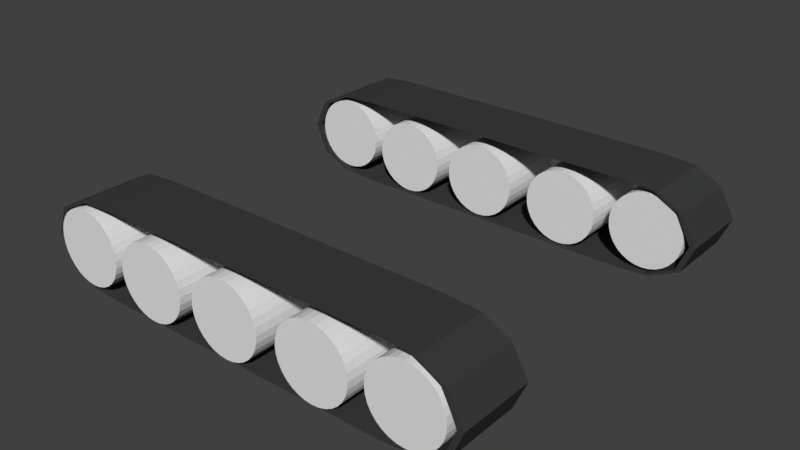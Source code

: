# Source: Tracks2.blend  (saved by Blender 2.79.0; exported with 4.5.12 LTS)
import bpy
from mathutils import Matrix  # noqa: F401  (used for matrix-valued properties, if any)

bpy.ops.wm.read_factory_settings(use_empty=True)
scene = bpy.context.scene
scene.name = 'Scene'

# ---- collections
col_collection_1 = bpy.data.collections.new('Collection 1'); scene.collection.children.link(col_collection_1)

# ---- materials (node trees are filled in below, after node groups)
mat_material_001 = bpy.data.materials.new('Material.001')
mat_material_001.alpha_threshold = 0.0
mat_material_001.use_transparent_shadow = False
mat_material_001.diffuse_color = (0.04696, 0.04696, 0.04696, 1.0)
mat_material_001.roughness = 0.5

# ---- material node trees

# ---- world
world_world = bpy.data.worlds.new('World'); scene.world = world_world
world_world.color = (0.05088, 0.05088, 0.05088)
world_world.use_sun_shadow = False
world_world.sun_shadow_jitter_overblur = 0.0
world_world.cycles.sampling_method = 'MANUAL'

# ---- meshes
me_cylinder_014 = bpy.data.meshes.new('Cylinder.014')
me_cylinder_014.from_pydata([(0.0, 1.0, -1.0), (0.0, 1.0, 1.0), (0.1951, 0.9808, -1.0), (0.1951, 0.9808, 1.0), (0.3827, 0.9239, -1.0), (0.3827, 0.9239, 1.0), (0.5556, 0.8315, -1.0), (0.5556, 0.8315, 1.0), (0.7071, 0.7071, -1.0), (0.7071, 0.7071, 1.0), (0.8315, 0.5556, -1.0), (0.8315, 0.5556, 1.0), (0.9239, 0.3827, -1.0), (0.9239, 0.3827, 1.0), (0.9808, 0.1951, -1.0), (0.9808, 0.1951, 1.0), (1.0, 7.55e-08, -1.0), (1.0, 7.55e-08, 1.0), (0.9808, -0.1951, -1.0), (0.9808, -0.1951, 1.0), (0.9239, -0.3827, -1.0), (0.9239, -0.3827, 1.0), (0.8315, -0.5556, -1.0), (0.8315, -0.5556, 1.0), (0.7071, -0.7071, -1.0), (0.7071, -0.7071, 1.0), (0.5556, -0.8315, -1.0), (0.5556, -0.8315, 1.0), (0.3827, -0.9239, -1.0), (0.3827, -0.9239, 1.0), (0.1951, -0.9808, -1.0), (0.1951, -0.9808, 1.0), (-3.258e-07, -1.0, -1.0), (-3.258e-07, -1.0, 1.0), (-0.1951, -0.9808, -1.0), (-0.1951, -0.9808, 1.0), (-0.3827, -0.9239, -1.0), (-0.3827, -0.9239, 1.0), (-0.5556, -0.8315, -1.0), (-0.5556, -0.8315, 1.0), (-0.7071, -0.7071, -1.0), (-0.7071, -0.7071, 1.0), (-0.8315, -0.5556, -1.0), (-0.8315, -0.5556, 1.0), (-0.9239, -0.3827, -1.0), (-0.9239, -0.3827, 1.0), (-0.9808, -0.1951, -1.0), (-0.9808, -0.1951, 1.0), (-1.0, 9.656e-07, -1.0), (-1.0, 9.656e-07, 1.0), (-0.9808, 0.1951, -1.0), (-0.9808, 0.1951, 1.0), (-0.9239, 0.3827, -1.0), (-0.9239, 0.3827, 1.0), (-0.8315, 0.5556, -1.0), (-0.8315, 0.5556, 1.0), (-0.7071, 0.7071, -1.0), (-0.7071, 0.7071, 1.0), (-0.5556, 0.8315, -1.0), (-0.5556, 0.8315, 1.0), (-0.3827, 0.9239, -1.0), (-0.3827, 0.9239, 1.0), (-0.1951, 0.9808, -1.0), (-0.1951, 0.9808, 1.0)], [], [(0, 1, 3, 2), (2, 3, 5, 4), (4, 5, 7, 6), (6, 7, 9, 8), (8, 9, 11, 10), (10, 11, 13, 12), (12, 13, 15, 14), (14, 15, 17, 16), (16, 17, 19, 18), (18, 19, 21, 20), (20, 21, 23, 22), (22, 23, 25, 24), (24, 25, 27, 26), (26, 27, 29, 28), (28, 29, 31, 30), (30, 31, 33, 32), (32, 33, 35, 34), (34, 35, 37, 36), (36, 37, 39, 38), (38, 39, 41, 40), (40, 41, 43, 42), (42, 43, 45, 44), (44, 45, 47, 46), (46, 47, 49, 48), (48, 49, 51, 50), (50, 51, 53, 52), (52, 53, 55, 54), (54, 55, 57, 56), (56, 57, 59, 58), (58, 59, 61, 60), (3, 1, 63, 61, 59, 57, 55, 53, 51, 49, 47, 45, 43, 41, 39, 37, 35, 33, 31, 29, 27, 25, 23, 21, 19, 17, 15, 13, 11, 9, 7, 5), (60, 61, 63, 62), (62, 63, 1, 0), (0, 2, 4, 6, 8, 10, 12, 14, 16, 18, 20, 22, 24, 26, 28, 30, 32, 34, 36, 38, 40, 42, 44, 46, 48, 50, 52, 54, 56, 58, 60, 62)])
me_cylinder_014.use_remesh_preserve_volume = False
me_cylinder_014.use_remesh_preserve_attributes = False
me_cylinder_014.use_mirror_vertex_groups = False
me_cylinder_014.update()
me_cylinder_013 = bpy.data.meshes.new('Cylinder.013')
me_cylinder_013.from_pydata([(0.0, 1.0, -1.0), (0.0, 1.0, 1.0), (0.1951, 0.9808, -1.0), (0.1951, 0.9808, 1.0), (0.3827, 0.9239, -1.0), (0.3827, 0.9239, 1.0), (0.5556, 0.8315, -1.0), (0.5556, 0.8315, 1.0), (0.7071, 0.7071, -1.0), (0.7071, 0.7071, 1.0), (0.8315, 0.5556, -1.0), (0.8315, 0.5556, 1.0), (0.9239, 0.3827, -1.0), (0.9239, 0.3827, 1.0), (0.9808, 0.1951, -1.0), (0.9808, 0.1951, 1.0), (1.0, 7.55e-08, -1.0), (1.0, 7.55e-08, 1.0), (0.9808, -0.1951, -1.0), (0.9808, -0.1951, 1.0), (0.9239, -0.3827, -1.0), (0.9239, -0.3827, 1.0), (0.8315, -0.5556, -1.0), (0.8315, -0.5556, 1.0), (0.7071, -0.7071, -1.0), (0.7071, -0.7071, 1.0), (0.5556, -0.8315, -1.0), (0.5556, -0.8315, 1.0), (0.3827, -0.9239, -1.0), (0.3827, -0.9239, 1.0), (0.1951, -0.9808, -1.0), (0.1951, -0.9808, 1.0), (-3.258e-07, -1.0, -1.0), (-3.258e-07, -1.0, 1.0), (-0.1951, -0.9808, -1.0), (-0.1951, -0.9808, 1.0), (-0.3827, -0.9239, -1.0), (-0.3827, -0.9239, 1.0), (-0.5556, -0.8315, -1.0), (-0.5556, -0.8315, 1.0), (-0.7071, -0.7071, -1.0), (-0.7071, -0.7071, 1.0), (-0.8315, -0.5556, -1.0), (-0.8315, -0.5556, 1.0), (-0.9239, -0.3827, -1.0), (-0.9239, -0.3827, 1.0), (-0.9808, -0.1951, -1.0), (-0.9808, -0.1951, 1.0), (-1.0, 9.656e-07, -1.0), (-1.0, 9.656e-07, 1.0), (-0.9808, 0.1951, -1.0), (-0.9808, 0.1951, 1.0), (-0.9239, 0.3827, -1.0), (-0.9239, 0.3827, 1.0), (-0.8315, 0.5556, -1.0), (-0.8315, 0.5556, 1.0), (-0.7071, 0.7071, -1.0), (-0.7071, 0.7071, 1.0), (-0.5556, 0.8315, -1.0), (-0.5556, 0.8315, 1.0), (-0.3827, 0.9239, -1.0), (-0.3827, 0.9239, 1.0), (-0.1951, 0.9808, -1.0), (-0.1951, 0.9808, 1.0)], [], [(0, 1, 3, 2), (2, 3, 5, 4), (4, 5, 7, 6), (6, 7, 9, 8), (8, 9, 11, 10), (10, 11, 13, 12), (12, 13, 15, 14), (14, 15, 17, 16), (16, 17, 19, 18), (18, 19, 21, 20), (20, 21, 23, 22), (22, 23, 25, 24), (24, 25, 27, 26), (26, 27, 29, 28), (28, 29, 31, 30), (30, 31, 33, 32), (32, 33, 35, 34), (34, 35, 37, 36), (36, 37, 39, 38), (38, 39, 41, 40), (40, 41, 43, 42), (42, 43, 45, 44), (44, 45, 47, 46), (46, 47, 49, 48), (48, 49, 51, 50), (50, 51, 53, 52), (52, 53, 55, 54), (54, 55, 57, 56), (56, 57, 59, 58), (58, 59, 61, 60), (3, 1, 63, 61, 59, 57, 55, 53, 51, 49, 47, 45, 43, 41, 39, 37, 35, 33, 31, 29, 27, 25, 23, 21, 19, 17, 15, 13, 11, 9, 7, 5), (60, 61, 63, 62), (62, 63, 1, 0), (0, 2, 4, 6, 8, 10, 12, 14, 16, 18, 20, 22, 24, 26, 28, 30, 32, 34, 36, 38, 40, 42, 44, 46, 48, 50, 52, 54, 56, 58, 60, 62)])
me_cylinder_013.use_remesh_preserve_volume = False
me_cylinder_013.use_remesh_preserve_attributes = False
me_cylinder_013.use_mirror_vertex_groups = False
me_cylinder_013.update()
me_cylinder_012 = bpy.data.meshes.new('Cylinder.012')
me_cylinder_012.from_pydata([(0.0, 1.0, -1.0), (0.0, 1.0, 1.0), (0.1951, 0.9808, -1.0), (0.1951, 0.9808, 1.0), (0.3827, 0.9239, -1.0), (0.3827, 0.9239, 1.0), (0.5556, 0.8315, -1.0), (0.5556, 0.8315, 1.0), (0.7071, 0.7071, -1.0), (0.7071, 0.7071, 1.0), (0.8315, 0.5556, -1.0), (0.8315, 0.5556, 1.0), (0.9239, 0.3827, -1.0), (0.9239, 0.3827, 1.0), (0.9808, 0.1951, -1.0), (0.9808, 0.1951, 1.0), (1.0, 7.55e-08, -1.0), (1.0, 7.55e-08, 1.0), (0.9808, -0.1951, -1.0), (0.9808, -0.1951, 1.0), (0.9239, -0.3827, -1.0), (0.9239, -0.3827, 1.0), (0.8315, -0.5556, -1.0), (0.8315, -0.5556, 1.0), (0.7071, -0.7071, -1.0), (0.7071, -0.7071, 1.0), (0.5556, -0.8315, -1.0), (0.5556, -0.8315, 1.0), (0.3827, -0.9239, -1.0), (0.3827, -0.9239, 1.0), (0.1951, -0.9808, -1.0), (0.1951, -0.9808, 1.0), (-3.258e-07, -1.0, -1.0), (-3.258e-07, -1.0, 1.0), (-0.1951, -0.9808, -1.0), (-0.1951, -0.9808, 1.0), (-0.3827, -0.9239, -1.0), (-0.3827, -0.9239, 1.0), (-0.5556, -0.8315, -1.0), (-0.5556, -0.8315, 1.0), (-0.7071, -0.7071, -1.0), (-0.7071, -0.7071, 1.0), (-0.8315, -0.5556, -1.0), (-0.8315, -0.5556, 1.0), (-0.9239, -0.3827, -1.0), (-0.9239, -0.3827, 1.0), (-0.9808, -0.1951, -1.0), (-0.9808, -0.1951, 1.0), (-1.0, 9.656e-07, -1.0), (-1.0, 9.656e-07, 1.0), (-0.9808, 0.1951, -1.0), (-0.9808, 0.1951, 1.0), (-0.9239, 0.3827, -1.0), (-0.9239, 0.3827, 1.0), (-0.8315, 0.5556, -1.0), (-0.8315, 0.5556, 1.0), (-0.7071, 0.7071, -1.0), (-0.7071, 0.7071, 1.0), (-0.5556, 0.8315, -1.0), (-0.5556, 0.8315, 1.0), (-0.3827, 0.9239, -1.0), (-0.3827, 0.9239, 1.0), (-0.1951, 0.9808, -1.0), (-0.1951, 0.9808, 1.0)], [], [(0, 1, 3, 2), (2, 3, 5, 4), (4, 5, 7, 6), (6, 7, 9, 8), (8, 9, 11, 10), (10, 11, 13, 12), (12, 13, 15, 14), (14, 15, 17, 16), (16, 17, 19, 18), (18, 19, 21, 20), (20, 21, 23, 22), (22, 23, 25, 24), (24, 25, 27, 26), (26, 27, 29, 28), (28, 29, 31, 30), (30, 31, 33, 32), (32, 33, 35, 34), (34, 35, 37, 36), (36, 37, 39, 38), (38, 39, 41, 40), (40, 41, 43, 42), (42, 43, 45, 44), (44, 45, 47, 46), (46, 47, 49, 48), (48, 49, 51, 50), (50, 51, 53, 52), (52, 53, 55, 54), (54, 55, 57, 56), (56, 57, 59, 58), (58, 59, 61, 60), (3, 1, 63, 61, 59, 57, 55, 53, 51, 49, 47, 45, 43, 41, 39, 37, 35, 33, 31, 29, 27, 25, 23, 21, 19, 17, 15, 13, 11, 9, 7, 5), (60, 61, 63, 62), (62, 63, 1, 0), (0, 2, 4, 6, 8, 10, 12, 14, 16, 18, 20, 22, 24, 26, 28, 30, 32, 34, 36, 38, 40, 42, 44, 46, 48, 50, 52, 54, 56, 58, 60, 62)])
me_cylinder_012.use_remesh_preserve_volume = False
me_cylinder_012.use_remesh_preserve_attributes = False
me_cylinder_012.use_mirror_vertex_groups = False
me_cylinder_012.update()
me_cylinder_011 = bpy.data.meshes.new('Cylinder.011')
me_cylinder_011.from_pydata([(0.0, 1.0, -1.0), (0.0, 1.0, 1.0), (0.1951, 0.9808, -1.0), (0.1951, 0.9808, 1.0), (0.3827, 0.9239, -1.0), (0.3827, 0.9239, 1.0), (0.5556, 0.8315, -1.0), (0.5556, 0.8315, 1.0), (0.7071, 0.7071, -1.0), (0.7071, 0.7071, 1.0), (0.8315, 0.5556, -1.0), (0.8315, 0.5556, 1.0), (0.9239, 0.3827, -1.0), (0.9239, 0.3827, 1.0), (0.9808, 0.1951, -1.0), (0.9808, 0.1951, 1.0), (1.0, 7.55e-08, -1.0), (1.0, 7.55e-08, 1.0), (0.9808, -0.1951, -1.0), (0.9808, -0.1951, 1.0), (0.9239, -0.3827, -1.0), (0.9239, -0.3827, 1.0), (0.8315, -0.5556, -1.0), (0.8315, -0.5556, 1.0), (0.7071, -0.7071, -1.0), (0.7071, -0.7071, 1.0), (0.5556, -0.8315, -1.0), (0.5556, -0.8315, 1.0), (0.3827, -0.9239, -1.0), (0.3827, -0.9239, 1.0), (0.1951, -0.9808, -1.0), (0.1951, -0.9808, 1.0), (-3.258e-07, -1.0, -1.0), (-3.258e-07, -1.0, 1.0), (-0.1951, -0.9808, -1.0), (-0.1951, -0.9808, 1.0), (-0.3827, -0.9239, -1.0), (-0.3827, -0.9239, 1.0), (-0.5556, -0.8315, -1.0), (-0.5556, -0.8315, 1.0), (-0.7071, -0.7071, -1.0), (-0.7071, -0.7071, 1.0), (-0.8315, -0.5556, -1.0), (-0.8315, -0.5556, 1.0), (-0.9239, -0.3827, -1.0), (-0.9239, -0.3827, 1.0), (-0.9808, -0.1951, -1.0), (-0.9808, -0.1951, 1.0), (-1.0, 9.656e-07, -1.0), (-1.0, 9.656e-07, 1.0), (-0.9808, 0.1951, -1.0), (-0.9808, 0.1951, 1.0), (-0.9239, 0.3827, -1.0), (-0.9239, 0.3827, 1.0), (-0.8315, 0.5556, -1.0), (-0.8315, 0.5556, 1.0), (-0.7071, 0.7071, -1.0), (-0.7071, 0.7071, 1.0), (-0.5556, 0.8315, -1.0), (-0.5556, 0.8315, 1.0), (-0.3827, 0.9239, -1.0), (-0.3827, 0.9239, 1.0), (-0.1951, 0.9808, -1.0), (-0.1951, 0.9808, 1.0)], [], [(0, 1, 3, 2), (2, 3, 5, 4), (4, 5, 7, 6), (6, 7, 9, 8), (8, 9, 11, 10), (10, 11, 13, 12), (12, 13, 15, 14), (14, 15, 17, 16), (16, 17, 19, 18), (18, 19, 21, 20), (20, 21, 23, 22), (22, 23, 25, 24), (24, 25, 27, 26), (26, 27, 29, 28), (28, 29, 31, 30), (30, 31, 33, 32), (32, 33, 35, 34), (34, 35, 37, 36), (36, 37, 39, 38), (38, 39, 41, 40), (40, 41, 43, 42), (42, 43, 45, 44), (44, 45, 47, 46), (46, 47, 49, 48), (48, 49, 51, 50), (50, 51, 53, 52), (52, 53, 55, 54), (54, 55, 57, 56), (56, 57, 59, 58), (58, 59, 61, 60), (3, 1, 63, 61, 59, 57, 55, 53, 51, 49, 47, 45, 43, 41, 39, 37, 35, 33, 31, 29, 27, 25, 23, 21, 19, 17, 15, 13, 11, 9, 7, 5), (60, 61, 63, 62), (62, 63, 1, 0), (0, 2, 4, 6, 8, 10, 12, 14, 16, 18, 20, 22, 24, 26, 28, 30, 32, 34, 36, 38, 40, 42, 44, 46, 48, 50, 52, 54, 56, 58, 60, 62)])
me_cylinder_011.use_remesh_preserve_volume = False
me_cylinder_011.use_remesh_preserve_attributes = False
me_cylinder_011.use_mirror_vertex_groups = False
me_cylinder_011.update()
me_cylinder_010 = bpy.data.meshes.new('Cylinder.010')
me_cylinder_010.from_pydata([(0.0, 1.0, -1.0), (0.0, 1.0, 1.0), (0.1951, 0.9808, -1.0), (0.1951, 0.9808, 1.0), (0.3827, 0.9239, -1.0), (0.3827, 0.9239, 1.0), (0.5556, 0.8315, -1.0), (0.5556, 0.8315, 1.0), (0.7071, 0.7071, -1.0), (0.7071, 0.7071, 1.0), (0.8315, 0.5556, -1.0), (0.8315, 0.5556, 1.0), (0.9239, 0.3827, -1.0), (0.9239, 0.3827, 1.0), (0.9808, 0.1951, -1.0), (0.9808, 0.1951, 1.0), (1.0, 7.55e-08, -1.0), (1.0, 7.55e-08, 1.0), (0.9808, -0.1951, -1.0), (0.9808, -0.1951, 1.0), (0.9239, -0.3827, -1.0), (0.9239, -0.3827, 1.0), (0.8315, -0.5556, -1.0), (0.8315, -0.5556, 1.0), (0.7071, -0.7071, -1.0), (0.7071, -0.7071, 1.0), (0.5556, -0.8315, -1.0), (0.5556, -0.8315, 1.0), (0.3827, -0.9239, -1.0), (0.3827, -0.9239, 1.0), (0.1951, -0.9808, -1.0), (0.1951, -0.9808, 1.0), (-3.258e-07, -1.0, -1.0), (-3.258e-07, -1.0, 1.0), (-0.1951, -0.9808, -1.0), (-0.1951, -0.9808, 1.0), (-0.3827, -0.9239, -1.0), (-0.3827, -0.9239, 1.0), (-0.5556, -0.8315, -1.0), (-0.5556, -0.8315, 1.0), (-0.7071, -0.7071, -1.0), (-0.7071, -0.7071, 1.0), (-0.8315, -0.5556, -1.0), (-0.8315, -0.5556, 1.0), (-0.9239, -0.3827, -1.0), (-0.9239, -0.3827, 1.0), (-0.9808, -0.1951, -1.0), (-0.9808, -0.1951, 1.0), (-1.0, 9.656e-07, -1.0), (-1.0, 9.656e-07, 1.0), (-0.9808, 0.1951, -1.0), (-0.9808, 0.1951, 1.0), (-0.9239, 0.3827, -1.0), (-0.9239, 0.3827, 1.0), (-0.8315, 0.5556, -1.0), (-0.8315, 0.5556, 1.0), (-0.7071, 0.7071, -1.0), (-0.7071, 0.7071, 1.0), (-0.5556, 0.8315, -1.0), (-0.5556, 0.8315, 1.0), (-0.3827, 0.9239, -1.0), (-0.3827, 0.9239, 1.0), (-0.1951, 0.9808, -1.0), (-0.1951, 0.9808, 1.0)], [], [(0, 1, 3, 2), (2, 3, 5, 4), (4, 5, 7, 6), (6, 7, 9, 8), (8, 9, 11, 10), (10, 11, 13, 12), (12, 13, 15, 14), (14, 15, 17, 16), (16, 17, 19, 18), (18, 19, 21, 20), (20, 21, 23, 22), (22, 23, 25, 24), (24, 25, 27, 26), (26, 27, 29, 28), (28, 29, 31, 30), (30, 31, 33, 32), (32, 33, 35, 34), (34, 35, 37, 36), (36, 37, 39, 38), (38, 39, 41, 40), (40, 41, 43, 42), (42, 43, 45, 44), (44, 45, 47, 46), (46, 47, 49, 48), (48, 49, 51, 50), (50, 51, 53, 52), (52, 53, 55, 54), (54, 55, 57, 56), (56, 57, 59, 58), (58, 59, 61, 60), (3, 1, 63, 61, 59, 57, 55, 53, 51, 49, 47, 45, 43, 41, 39, 37, 35, 33, 31, 29, 27, 25, 23, 21, 19, 17, 15, 13, 11, 9, 7, 5), (60, 61, 63, 62), (62, 63, 1, 0), (0, 2, 4, 6, 8, 10, 12, 14, 16, 18, 20, 22, 24, 26, 28, 30, 32, 34, 36, 38, 40, 42, 44, 46, 48, 50, 52, 54, 56, 58, 60, 62)])
me_cylinder_010.use_remesh_preserve_volume = False
me_cylinder_010.use_remesh_preserve_attributes = False
me_cylinder_010.use_mirror_vertex_groups = False
me_cylinder_010.update()
me_plane_003 = bpy.data.meshes.new('Plane.003')
me_plane_003.from_pydata([(0.3766, -1.003, -1.176), (0.1238, 0.997, -1.176), (0.9164, -1.021, -0.009321), (0.9164, 1.021, -0.006749), (-0.9164, -1.009, -0.006749), (0.6238, 0.997, -1.176), (0.8674, 0.997, -0.749), (0.3738, 0.997, -1.176), (0.1238, -1.003, -1.176), (0.8674, -1.003, -0.749), (0.2488, -1.003, -1.176), (0.2488, 0.997, -1.176), (0.7488, 0.997, -1.117), (0.7488, -1.003, -1.117), (0.4988, 0.997, -1.176), (0.4988, -1.003, -1.176), (-0.004979, 0.9965, -1.171), (-0.003246, -1.004, -1.176), (0.6238, -1.003, -1.176), (-0.9164, 0.967, -0.009321), (0.1238, -1.004, 1.17), (0.3738, 0.9955, 1.176), (-0.1321, -1.005, -1.176), (0.6238, -1.004, 1.17), (0.853, -1.003, 0.7439), (0.3738, -1.004, 1.17), (0.1238, 0.9955, 1.176), (0.853, 0.9966, 0.749), (0.2488, 0.9955, 1.176), (0.2488, -1.004, 1.17), (0.7488, -1.004, 1.111), (0.7488, 0.9957, 1.117), (0.4988, -1.004, 1.17), (0.4988, 0.9955, 1.176), (-0.004137, -1.004, 1.173), (-0.004137, 0.9963, 1.173), (0.6238, 0.9955, 1.176), (-0.3821, 0.9955, -1.176), (-0.6321, -1.005, -1.176), (-0.868, -1.005, -0.749), (-0.3821, -1.005, -1.176), (-0.1321, 0.9955, -1.176), (-0.868, 0.9955, -0.749), (-0.2571, 0.9955, -1.176), (-0.2571, -1.005, -1.176), (-0.7571, -1.005, -1.117), (-0.7571, 0.9955, -1.117), (-0.5071, -1.005, -1.176), (-0.5071, 0.9955, -1.176), (-0.6321, 0.9955, -1.176), (-0.1321, 0.997, 1.17), (-0.3821, -1.003, 1.176), (-0.6321, 0.997, 1.17), (-0.8649, 0.9959, 0.7439), (-0.3821, 0.997, 1.17), (-0.1321, -1.003, 1.176), (-0.8649, -1.004, 0.749), (-0.2571, -1.003, 1.176), (-0.2571, 0.997, 1.17), (-0.7571, 0.9968, 1.111), (-0.7571, -1.003, 1.117), (-0.5071, 0.997, 1.17), (-0.5071, -1.003, 1.176), (-0.6321, -1.003, 1.176)], [], [(18, 13, 12, 5), (9, 2, 3, 6), (8, 10, 11, 1), (10, 0, 7, 11), (0, 15, 14, 7), (17, 8, 1, 16), (13, 9, 6, 12), (15, 18, 5, 14), (36, 31, 30, 23), (27, 3, 2, 24), (26, 28, 29, 20), (28, 21, 25, 29), (21, 33, 32, 25), (35, 26, 20, 34), (31, 27, 24, 30), (33, 36, 23, 32), (49, 46, 45, 38), (42, 19, 4, 39), (41, 43, 44, 22), (43, 37, 40, 44), (37, 48, 47, 40), (16, 41, 22, 17), (46, 42, 39, 45), (48, 49, 38, 47), (63, 60, 59, 52), (56, 4, 19, 53), (55, 57, 58, 50), (57, 51, 54, 58), (51, 62, 61, 54), (34, 55, 50, 35), (60, 56, 53, 59), (62, 63, 52, 61)])
_ca = me_plane_003.color_attributes.new('Col', 'BYTE_COLOR', 'CORNER')
_ca.data.foreach_set('color', [1.0, 1.0, 1.0, 1.0, 1.0, 1.0, 1.0, 1.0, 1.0, 1.0, 1.0, 1.0, 1.0, 1.0, 1.0, 1.0, 1.0, 1.0, 1.0, 1.0, 1.0, 1.0, 1.0, 1.0, 1.0, 1.0, 1.0, 1.0, 1.0, 1.0, 1.0, 1.0, 1.0, 1.0, 1.0, 1.0, 1.0, 1.0, 1.0, 1.0, 1.0, 1.0, 1.0, 1.0, 1.0, 1.0, 1.0, 1.0, 1.0, 1.0, 1.0, 1.0, 1.0, 1.0, 1.0, 1.0, 1.0, 1.0, 1.0, 1.0, 1.0, 1.0, 1.0, 1.0, 1.0, 1.0, 1.0, 1.0, 1.0, 1.0, 1.0, 1.0, 1.0, 1.0, 1.0, 1.0, 1.0, 1.0, 1.0, 1.0, 1.0, 1.0, 1.0, 1.0, 1.0, 1.0, 1.0, 1.0, 1.0, 1.0, 1.0, 1.0, 1.0, 1.0, 1.0, 1.0, 1.0, 1.0, 1.0, 1.0, 1.0, 1.0, 1.0, 1.0, 1.0, 1.0, 1.0, 1.0, 1.0, 1.0, 1.0, 1.0, 1.0, 1.0, 1.0, 1.0, 1.0, 1.0, 1.0, 1.0, 1.0, 1.0, 1.0, 1.0, 1.0, 1.0, 1.0, 1.0, 1.0, 1.0, 1.0, 1.0, 1.0, 1.0, 1.0, 1.0, 1.0, 1.0, 1.0, 1.0, 1.0, 1.0, 1.0, 1.0, 1.0, 1.0, 1.0, 1.0, 1.0, 1.0, 1.0, 1.0, 1.0, 1.0, 1.0, 1.0, 1.0, 1.0, 1.0, 1.0, 1.0, 1.0, 1.0, 1.0, 1.0, 1.0, 1.0, 1.0, 1.0, 1.0, 1.0, 1.0, 1.0, 1.0, 1.0, 1.0, 1.0, 1.0, 1.0, 1.0, 1.0, 1.0, 1.0, 1.0, 1.0, 1.0, 1.0, 1.0, 1.0, 1.0, 1.0, 1.0, 1.0, 1.0, 1.0, 1.0, 1.0, 1.0, 1.0, 1.0, 1.0, 1.0, 1.0, 1.0, 1.0, 1.0, 1.0, 1.0, 1.0, 1.0, 1.0, 1.0, 1.0, 1.0, 1.0, 1.0, 1.0, 1.0, 1.0, 1.0, 1.0, 1.0, 1.0, 1.0, 1.0, 1.0, 1.0, 1.0, 1.0, 1.0, 1.0, 1.0, 1.0, 1.0, 1.0, 1.0, 1.0, 1.0, 1.0, 1.0, 1.0, 1.0, 1.0, 1.0, 1.0, 1.0, 1.0, 1.0, 1.0, 1.0, 1.0, 1.0, 1.0, 1.0, 1.0, 1.0, 1.0, 1.0, 1.0, 1.0, 1.0, 1.0, 1.0, 1.0, 1.0, 1.0, 1.0, 1.0, 1.0, 1.0, 1.0, 1.0, 1.0, 1.0, 1.0, 1.0, 1.0, 1.0, 1.0, 1.0, 1.0, 1.0, 1.0, 1.0, 1.0, 1.0, 1.0, 1.0, 1.0, 1.0, 1.0, 1.0, 1.0, 1.0, 1.0, 1.0, 1.0, 1.0, 1.0, 1.0, 1.0, 1.0, 1.0, 1.0, 1.0, 1.0, 1.0, 1.0, 1.0, 1.0, 1.0, 1.0, 1.0, 1.0, 1.0, 1.0, 1.0, 1.0, 1.0, 1.0, 1.0, 1.0, 1.0, 1.0, 1.0, 1.0, 1.0, 1.0, 1.0, 1.0, 1.0, 1.0, 1.0, 1.0, 1.0, 1.0, 1.0, 1.0, 1.0, 1.0, 1.0, 1.0, 1.0, 1.0, 1.0, 1.0, 1.0, 1.0, 1.0, 1.0, 1.0, 1.0, 1.0, 1.0, 1.0, 1.0, 1.0, 1.0, 1.0, 1.0, 1.0, 1.0, 1.0, 1.0, 1.0, 1.0, 1.0, 1.0, 1.0, 1.0, 1.0, 1.0, 1.0, 1.0, 1.0, 1.0, 1.0, 1.0, 1.0, 1.0, 1.0, 1.0, 1.0, 1.0, 1.0, 1.0, 1.0, 1.0, 1.0, 1.0, 1.0, 1.0, 1.0, 1.0, 1.0, 1.0, 1.0, 1.0, 1.0, 1.0, 1.0, 1.0, 1.0, 1.0, 1.0, 1.0, 1.0, 1.0, 1.0, 1.0, 1.0, 1.0, 1.0, 1.0, 1.0, 1.0, 1.0, 1.0, 1.0, 1.0, 1.0, 1.0, 1.0, 1.0, 1.0, 1.0, 1.0, 1.0, 1.0, 1.0, 1.0, 1.0, 1.0, 1.0, 1.0, 1.0, 1.0, 1.0, 1.0, 1.0, 1.0, 1.0, 1.0, 1.0, 1.0, 1.0, 1.0, 1.0, 1.0, 1.0, 1.0, 1.0, 1.0, 1.0, 1.0, 1.0, 1.0, 1.0, 1.0, 1.0, 1.0, 1.0, 1.0, 1.0, 1.0, 1.0, 1.0, 1.0, 1.0, 1.0, 1.0, 1.0, 1.0, 1.0, 1.0, 1.0, 1.0, 1.0, 1.0, 1.0, 1.0, 1.0, 1.0, 1.0, 1.0, 1.0, 1.0, 1.0, 1.0, 1.0, 1.0, 1.0, 1.0, 1.0, 1.0, 1.0, 1.0, 1.0, 1.0, 1.0, 1.0, 1.0, 1.0, 1.0, 1.0, 1.0, 1.0, 1.0, 1.0, 1.0, 1.0, 1.0])
me_plane_003.materials.append(mat_material_001)
me_plane_003.use_remesh_preserve_volume = False
me_plane_003.use_remesh_preserve_attributes = False
me_plane_003.use_mirror_vertex_groups = False
me_plane_003.update()
me_plane_001 = bpy.data.meshes.new('Plane.001')
me_plane_001.from_pydata([(0.3766, -1.003, -1.176), (0.1238, 0.997, -1.176), (0.9164, -1.021, -0.009321), (0.9164, 1.021, -0.006749), (-0.9164, -1.009, -0.006749), (0.6238, 0.997, -1.176), (0.8674, 0.997, -0.749), (0.3738, 0.997, -1.176), (0.1238, -1.003, -1.176), (0.8674, -1.003, -0.749), (0.2488, -1.003, -1.176), (0.2488, 0.997, -1.176), (0.7488, 0.997, -1.117), (0.7488, -1.003, -1.117), (0.4988, 0.997, -1.176), (0.4988, -1.003, -1.176), (-0.004979, 0.9965, -1.171), (-0.003246, -1.004, -1.176), (0.6238, -1.003, -1.176), (-0.9164, 0.967, -0.009321), (0.1238, -1.004, 1.17), (0.3738, 0.9955, 1.176), (-0.1321, -1.005, -1.176), (0.6238, -1.004, 1.17), (0.853, -1.003, 0.7439), (0.3738, -1.004, 1.17), (0.1238, 0.9955, 1.176), (0.853, 0.9966, 0.749), (0.2488, 0.9955, 1.176), (0.2488, -1.004, 1.17), (0.7488, -1.004, 1.111), (0.7488, 0.9957, 1.117), (0.4988, -1.004, 1.17), (0.4988, 0.9955, 1.176), (-0.004137, -1.004, 1.173), (-0.004137, 0.9963, 1.173), (0.6238, 0.9955, 1.176), (-0.3821, 0.9955, -1.176), (-0.6321, -1.005, -1.176), (-0.868, -1.005, -0.749), (-0.3821, -1.005, -1.176), (-0.1321, 0.9955, -1.176), (-0.868, 0.9955, -0.749), (-0.2571, 0.9955, -1.176), (-0.2571, -1.005, -1.176), (-0.7571, -1.005, -1.117), (-0.7571, 0.9955, -1.117), (-0.5071, -1.005, -1.176), (-0.5071, 0.9955, -1.176), (-0.6321, 0.9955, -1.176), (-0.1321, 0.997, 1.17), (-0.3821, -1.003, 1.176), (-0.6321, 0.997, 1.17), (-0.8649, 0.9959, 0.7439), (-0.3821, 0.997, 1.17), (-0.1321, -1.003, 1.176), (-0.8649, -1.004, 0.749), (-0.2571, -1.003, 1.176), (-0.2571, 0.997, 1.17), (-0.7571, 0.9968, 1.111), (-0.7571, -1.003, 1.117), (-0.5071, 0.997, 1.17), (-0.5071, -1.003, 1.176), (-0.6321, -1.003, 1.176)], [], [(18, 13, 12, 5), (9, 2, 3, 6), (8, 10, 11, 1), (10, 0, 7, 11), (0, 15, 14, 7), (17, 8, 1, 16), (13, 9, 6, 12), (15, 18, 5, 14), (36, 31, 30, 23), (27, 3, 2, 24), (26, 28, 29, 20), (28, 21, 25, 29), (21, 33, 32, 25), (35, 26, 20, 34), (31, 27, 24, 30), (33, 36, 23, 32), (49, 46, 45, 38), (42, 19, 4, 39), (41, 43, 44, 22), (43, 37, 40, 44), (37, 48, 47, 40), (16, 41, 22, 17), (46, 42, 39, 45), (48, 49, 38, 47), (63, 60, 59, 52), (56, 4, 19, 53), (55, 57, 58, 50), (57, 51, 54, 58), (51, 62, 61, 54), (34, 55, 50, 35), (60, 56, 53, 59), (62, 63, 52, 61)])
_ca = me_plane_001.color_attributes.new('Col', 'BYTE_COLOR', 'CORNER')
_ca.data.foreach_set('color', [1.0, 1.0, 1.0, 1.0, 1.0, 1.0, 1.0, 1.0, 1.0, 1.0, 1.0, 1.0, 1.0, 1.0, 1.0, 1.0, 1.0, 1.0, 1.0, 1.0, 1.0, 1.0, 1.0, 1.0, 1.0, 1.0, 1.0, 1.0, 1.0, 1.0, 1.0, 1.0, 1.0, 1.0, 1.0, 1.0, 1.0, 1.0, 1.0, 1.0, 1.0, 1.0, 1.0, 1.0, 1.0, 1.0, 1.0, 1.0, 1.0, 1.0, 1.0, 1.0, 1.0, 1.0, 1.0, 1.0, 1.0, 1.0, 1.0, 1.0, 1.0, 1.0, 1.0, 1.0, 1.0, 1.0, 1.0, 1.0, 1.0, 1.0, 1.0, 1.0, 1.0, 1.0, 1.0, 1.0, 1.0, 1.0, 1.0, 1.0, 1.0, 1.0, 1.0, 1.0, 1.0, 1.0, 1.0, 1.0, 1.0, 1.0, 1.0, 1.0, 1.0, 1.0, 1.0, 1.0, 1.0, 1.0, 1.0, 1.0, 1.0, 1.0, 1.0, 1.0, 1.0, 1.0, 1.0, 1.0, 1.0, 1.0, 1.0, 1.0, 1.0, 1.0, 1.0, 1.0, 1.0, 1.0, 1.0, 1.0, 1.0, 1.0, 1.0, 1.0, 1.0, 1.0, 1.0, 1.0, 1.0, 1.0, 1.0, 1.0, 1.0, 1.0, 1.0, 1.0, 1.0, 1.0, 1.0, 1.0, 1.0, 1.0, 1.0, 1.0, 1.0, 1.0, 1.0, 1.0, 1.0, 1.0, 1.0, 1.0, 1.0, 1.0, 1.0, 1.0, 1.0, 1.0, 1.0, 1.0, 1.0, 1.0, 1.0, 1.0, 1.0, 1.0, 1.0, 1.0, 1.0, 1.0, 1.0, 1.0, 1.0, 1.0, 1.0, 1.0, 1.0, 1.0, 1.0, 1.0, 1.0, 1.0, 1.0, 1.0, 1.0, 1.0, 1.0, 1.0, 1.0, 1.0, 1.0, 1.0, 1.0, 1.0, 1.0, 1.0, 1.0, 1.0, 1.0, 1.0, 1.0, 1.0, 1.0, 1.0, 1.0, 1.0, 1.0, 1.0, 1.0, 1.0, 1.0, 1.0, 1.0, 1.0, 1.0, 1.0, 1.0, 1.0, 1.0, 1.0, 1.0, 1.0, 1.0, 1.0, 1.0, 1.0, 1.0, 1.0, 1.0, 1.0, 1.0, 1.0, 1.0, 1.0, 1.0, 1.0, 1.0, 1.0, 1.0, 1.0, 1.0, 1.0, 1.0, 1.0, 1.0, 1.0, 1.0, 1.0, 1.0, 1.0, 1.0, 1.0, 1.0, 1.0, 1.0, 1.0, 1.0, 1.0, 1.0, 1.0, 1.0, 1.0, 1.0, 1.0, 1.0, 1.0, 1.0, 1.0, 1.0, 1.0, 1.0, 1.0, 1.0, 1.0, 1.0, 1.0, 1.0, 1.0, 1.0, 1.0, 1.0, 1.0, 1.0, 1.0, 1.0, 1.0, 1.0, 1.0, 1.0, 1.0, 1.0, 1.0, 1.0, 1.0, 1.0, 1.0, 1.0, 1.0, 1.0, 1.0, 1.0, 1.0, 1.0, 1.0, 1.0, 1.0, 1.0, 1.0, 1.0, 1.0, 1.0, 1.0, 1.0, 1.0, 1.0, 1.0, 1.0, 1.0, 1.0, 1.0, 1.0, 1.0, 1.0, 1.0, 1.0, 1.0, 1.0, 1.0, 1.0, 1.0, 1.0, 1.0, 1.0, 1.0, 1.0, 1.0, 1.0, 1.0, 1.0, 1.0, 1.0, 1.0, 1.0, 1.0, 1.0, 1.0, 1.0, 1.0, 1.0, 1.0, 1.0, 1.0, 1.0, 1.0, 1.0, 1.0, 1.0, 1.0, 1.0, 1.0, 1.0, 1.0, 1.0, 1.0, 1.0, 1.0, 1.0, 1.0, 1.0, 1.0, 1.0, 1.0, 1.0, 1.0, 1.0, 1.0, 1.0, 1.0, 1.0, 1.0, 1.0, 1.0, 1.0, 1.0, 1.0, 1.0, 1.0, 1.0, 1.0, 1.0, 1.0, 1.0, 1.0, 1.0, 1.0, 1.0, 1.0, 1.0, 1.0, 1.0, 1.0, 1.0, 1.0, 1.0, 1.0, 1.0, 1.0, 1.0, 1.0, 1.0, 1.0, 1.0, 1.0, 1.0, 1.0, 1.0, 1.0, 1.0, 1.0, 1.0, 1.0, 1.0, 1.0, 1.0, 1.0, 1.0, 1.0, 1.0, 1.0, 1.0, 1.0, 1.0, 1.0, 1.0, 1.0, 1.0, 1.0, 1.0, 1.0, 1.0, 1.0, 1.0, 1.0, 1.0, 1.0, 1.0, 1.0, 1.0, 1.0, 1.0, 1.0, 1.0, 1.0, 1.0, 1.0, 1.0, 1.0, 1.0, 1.0, 1.0, 1.0, 1.0, 1.0, 1.0, 1.0, 1.0, 1.0, 1.0, 1.0, 1.0, 1.0, 1.0, 1.0, 1.0, 1.0, 1.0, 1.0, 1.0, 1.0, 1.0, 1.0, 1.0, 1.0, 1.0, 1.0, 1.0, 1.0, 1.0, 1.0, 1.0, 1.0, 1.0, 1.0, 1.0, 1.0, 1.0, 1.0, 1.0, 1.0, 1.0, 1.0, 1.0, 1.0, 1.0, 1.0, 1.0, 1.0, 1.0, 1.0, 1.0, 1.0, 1.0])
me_plane_001.materials.append(mat_material_001)
me_plane_001.use_remesh_preserve_volume = False
me_plane_001.use_remesh_preserve_attributes = False
me_plane_001.use_mirror_vertex_groups = False
me_plane_001.update()
me_cylinder = bpy.data.meshes.new('Cylinder')
me_cylinder.from_pydata([(0.0, 1.0, -1.0), (0.0, 1.0, 1.0), (0.1951, 0.9808, -1.0), (0.1951, 0.9808, 1.0), (0.3827, 0.9239, -1.0), (0.3827, 0.9239, 1.0), (0.5556, 0.8315, -1.0), (0.5556, 0.8315, 1.0), (0.7071, 0.7071, -1.0), (0.7071, 0.7071, 1.0), (0.8315, 0.5556, -1.0), (0.8315, 0.5556, 1.0), (0.9239, 0.3827, -1.0), (0.9239, 0.3827, 1.0), (0.9808, 0.1951, -1.0), (0.9808, 0.1951, 1.0), (1.0, 7.55e-08, -1.0), (1.0, 7.55e-08, 1.0), (0.9808, -0.1951, -1.0), (0.9808, -0.1951, 1.0), (0.9239, -0.3827, -1.0), (0.9239, -0.3827, 1.0), (0.8315, -0.5556, -1.0), (0.8315, -0.5556, 1.0), (0.7071, -0.7071, -1.0), (0.7071, -0.7071, 1.0), (0.5556, -0.8315, -1.0), (0.5556, -0.8315, 1.0), (0.3827, -0.9239, -1.0), (0.3827, -0.9239, 1.0), (0.1951, -0.9808, -1.0), (0.1951, -0.9808, 1.0), (-3.258e-07, -1.0, -1.0), (-3.258e-07, -1.0, 1.0), (-0.1951, -0.9808, -1.0), (-0.1951, -0.9808, 1.0), (-0.3827, -0.9239, -1.0), (-0.3827, -0.9239, 1.0), (-0.5556, -0.8315, -1.0), (-0.5556, -0.8315, 1.0), (-0.7071, -0.7071, -1.0), (-0.7071, -0.7071, 1.0), (-0.8315, -0.5556, -1.0), (-0.8315, -0.5556, 1.0), (-0.9239, -0.3827, -1.0), (-0.9239, -0.3827, 1.0), (-0.9808, -0.1951, -1.0), (-0.9808, -0.1951, 1.0), (-1.0, 9.656e-07, -1.0), (-1.0, 9.656e-07, 1.0), (-0.9808, 0.1951, -1.0), (-0.9808, 0.1951, 1.0), (-0.9239, 0.3827, -1.0), (-0.9239, 0.3827, 1.0), (-0.8315, 0.5556, -1.0), (-0.8315, 0.5556, 1.0), (-0.7071, 0.7071, -1.0), (-0.7071, 0.7071, 1.0), (-0.5556, 0.8315, -1.0), (-0.5556, 0.8315, 1.0), (-0.3827, 0.9239, -1.0), (-0.3827, 0.9239, 1.0), (-0.1951, 0.9808, -1.0), (-0.1951, 0.9808, 1.0)], [], [(0, 1, 3, 2), (2, 3, 5, 4), (4, 5, 7, 6), (6, 7, 9, 8), (8, 9, 11, 10), (10, 11, 13, 12), (12, 13, 15, 14), (14, 15, 17, 16), (16, 17, 19, 18), (18, 19, 21, 20), (20, 21, 23, 22), (22, 23, 25, 24), (24, 25, 27, 26), (26, 27, 29, 28), (28, 29, 31, 30), (30, 31, 33, 32), (32, 33, 35, 34), (34, 35, 37, 36), (36, 37, 39, 38), (38, 39, 41, 40), (40, 41, 43, 42), (42, 43, 45, 44), (44, 45, 47, 46), (46, 47, 49, 48), (48, 49, 51, 50), (50, 51, 53, 52), (52, 53, 55, 54), (54, 55, 57, 56), (56, 57, 59, 58), (58, 59, 61, 60), (3, 1, 63, 61, 59, 57, 55, 53, 51, 49, 47, 45, 43, 41, 39, 37, 35, 33, 31, 29, 27, 25, 23, 21, 19, 17, 15, 13, 11, 9, 7, 5), (60, 61, 63, 62), (62, 63, 1, 0), (0, 2, 4, 6, 8, 10, 12, 14, 16, 18, 20, 22, 24, 26, 28, 30, 32, 34, 36, 38, 40, 42, 44, 46, 48, 50, 52, 54, 56, 58, 60, 62)])
me_cylinder.use_remesh_preserve_volume = False
me_cylinder.use_remesh_preserve_attributes = False
me_cylinder.use_mirror_vertex_groups = False
me_cylinder.update()
me_cylinder_002 = bpy.data.meshes.new('Cylinder.002')
me_cylinder_002.from_pydata([(0.0, 1.0, -1.0), (0.0, 1.0, 1.0), (0.1951, 0.9808, -1.0), (0.1951, 0.9808, 1.0), (0.3827, 0.9239, -1.0), (0.3827, 0.9239, 1.0), (0.5556, 0.8315, -1.0), (0.5556, 0.8315, 1.0), (0.7071, 0.7071, -1.0), (0.7071, 0.7071, 1.0), (0.8315, 0.5556, -1.0), (0.8315, 0.5556, 1.0), (0.9239, 0.3827, -1.0), (0.9239, 0.3827, 1.0), (0.9808, 0.1951, -1.0), (0.9808, 0.1951, 1.0), (1.0, 7.55e-08, -1.0), (1.0, 7.55e-08, 1.0), (0.9808, -0.1951, -1.0), (0.9808, -0.1951, 1.0), (0.9239, -0.3827, -1.0), (0.9239, -0.3827, 1.0), (0.8315, -0.5556, -1.0), (0.8315, -0.5556, 1.0), (0.7071, -0.7071, -1.0), (0.7071, -0.7071, 1.0), (0.5556, -0.8315, -1.0), (0.5556, -0.8315, 1.0), (0.3827, -0.9239, -1.0), (0.3827, -0.9239, 1.0), (0.1951, -0.9808, -1.0), (0.1951, -0.9808, 1.0), (-3.258e-07, -1.0, -1.0), (-3.258e-07, -1.0, 1.0), (-0.1951, -0.9808, -1.0), (-0.1951, -0.9808, 1.0), (-0.3827, -0.9239, -1.0), (-0.3827, -0.9239, 1.0), (-0.5556, -0.8315, -1.0), (-0.5556, -0.8315, 1.0), (-0.7071, -0.7071, -1.0), (-0.7071, -0.7071, 1.0), (-0.8315, -0.5556, -1.0), (-0.8315, -0.5556, 1.0), (-0.9239, -0.3827, -1.0), (-0.9239, -0.3827, 1.0), (-0.9808, -0.1951, -1.0), (-0.9808, -0.1951, 1.0), (-1.0, 9.656e-07, -1.0), (-1.0, 9.656e-07, 1.0), (-0.9808, 0.1951, -1.0), (-0.9808, 0.1951, 1.0), (-0.9239, 0.3827, -1.0), (-0.9239, 0.3827, 1.0), (-0.8315, 0.5556, -1.0), (-0.8315, 0.5556, 1.0), (-0.7071, 0.7071, -1.0), (-0.7071, 0.7071, 1.0), (-0.5556, 0.8315, -1.0), (-0.5556, 0.8315, 1.0), (-0.3827, 0.9239, -1.0), (-0.3827, 0.9239, 1.0), (-0.1951, 0.9808, -1.0), (-0.1951, 0.9808, 1.0)], [], [(0, 1, 3, 2), (2, 3, 5, 4), (4, 5, 7, 6), (6, 7, 9, 8), (8, 9, 11, 10), (10, 11, 13, 12), (12, 13, 15, 14), (14, 15, 17, 16), (16, 17, 19, 18), (18, 19, 21, 20), (20, 21, 23, 22), (22, 23, 25, 24), (24, 25, 27, 26), (26, 27, 29, 28), (28, 29, 31, 30), (30, 31, 33, 32), (32, 33, 35, 34), (34, 35, 37, 36), (36, 37, 39, 38), (38, 39, 41, 40), (40, 41, 43, 42), (42, 43, 45, 44), (44, 45, 47, 46), (46, 47, 49, 48), (48, 49, 51, 50), (50, 51, 53, 52), (52, 53, 55, 54), (54, 55, 57, 56), (56, 57, 59, 58), (58, 59, 61, 60), (3, 1, 63, 61, 59, 57, 55, 53, 51, 49, 47, 45, 43, 41, 39, 37, 35, 33, 31, 29, 27, 25, 23, 21, 19, 17, 15, 13, 11, 9, 7, 5), (60, 61, 63, 62), (62, 63, 1, 0), (0, 2, 4, 6, 8, 10, 12, 14, 16, 18, 20, 22, 24, 26, 28, 30, 32, 34, 36, 38, 40, 42, 44, 46, 48, 50, 52, 54, 56, 58, 60, 62)])
me_cylinder_002.use_remesh_preserve_volume = False
me_cylinder_002.use_remesh_preserve_attributes = False
me_cylinder_002.use_mirror_vertex_groups = False
me_cylinder_002.update()
me_cylinder_001 = bpy.data.meshes.new('Cylinder.001')
me_cylinder_001.from_pydata([(0.0, 1.0, -1.0), (0.0, 1.0, 1.0), (0.1951, 0.9808, -1.0), (0.1951, 0.9808, 1.0), (0.3827, 0.9239, -1.0), (0.3827, 0.9239, 1.0), (0.5556, 0.8315, -1.0), (0.5556, 0.8315, 1.0), (0.7071, 0.7071, -1.0), (0.7071, 0.7071, 1.0), (0.8315, 0.5556, -1.0), (0.8315, 0.5556, 1.0), (0.9239, 0.3827, -1.0), (0.9239, 0.3827, 1.0), (0.9808, 0.1951, -1.0), (0.9808, 0.1951, 1.0), (1.0, 7.55e-08, -1.0), (1.0, 7.55e-08, 1.0), (0.9808, -0.1951, -1.0), (0.9808, -0.1951, 1.0), (0.9239, -0.3827, -1.0), (0.9239, -0.3827, 1.0), (0.8315, -0.5556, -1.0), (0.8315, -0.5556, 1.0), (0.7071, -0.7071, -1.0), (0.7071, -0.7071, 1.0), (0.5556, -0.8315, -1.0), (0.5556, -0.8315, 1.0), (0.3827, -0.9239, -1.0), (0.3827, -0.9239, 1.0), (0.1951, -0.9808, -1.0), (0.1951, -0.9808, 1.0), (-3.258e-07, -1.0, -1.0), (-3.258e-07, -1.0, 1.0), (-0.1951, -0.9808, -1.0), (-0.1951, -0.9808, 1.0), (-0.3827, -0.9239, -1.0), (-0.3827, -0.9239, 1.0), (-0.5556, -0.8315, -1.0), (-0.5556, -0.8315, 1.0), (-0.7071, -0.7071, -1.0), (-0.7071, -0.7071, 1.0), (-0.8315, -0.5556, -1.0), (-0.8315, -0.5556, 1.0), (-0.9239, -0.3827, -1.0), (-0.9239, -0.3827, 1.0), (-0.9808, -0.1951, -1.0), (-0.9808, -0.1951, 1.0), (-1.0, 9.656e-07, -1.0), (-1.0, 9.656e-07, 1.0), (-0.9808, 0.1951, -1.0), (-0.9808, 0.1951, 1.0), (-0.9239, 0.3827, -1.0), (-0.9239, 0.3827, 1.0), (-0.8315, 0.5556, -1.0), (-0.8315, 0.5556, 1.0), (-0.7071, 0.7071, -1.0), (-0.7071, 0.7071, 1.0), (-0.5556, 0.8315, -1.0), (-0.5556, 0.8315, 1.0), (-0.3827, 0.9239, -1.0), (-0.3827, 0.9239, 1.0), (-0.1951, 0.9808, -1.0), (-0.1951, 0.9808, 1.0)], [], [(0, 1, 3, 2), (2, 3, 5, 4), (4, 5, 7, 6), (6, 7, 9, 8), (8, 9, 11, 10), (10, 11, 13, 12), (12, 13, 15, 14), (14, 15, 17, 16), (16, 17, 19, 18), (18, 19, 21, 20), (20, 21, 23, 22), (22, 23, 25, 24), (24, 25, 27, 26), (26, 27, 29, 28), (28, 29, 31, 30), (30, 31, 33, 32), (32, 33, 35, 34), (34, 35, 37, 36), (36, 37, 39, 38), (38, 39, 41, 40), (40, 41, 43, 42), (42, 43, 45, 44), (44, 45, 47, 46), (46, 47, 49, 48), (48, 49, 51, 50), (50, 51, 53, 52), (52, 53, 55, 54), (54, 55, 57, 56), (56, 57, 59, 58), (58, 59, 61, 60), (3, 1, 63, 61, 59, 57, 55, 53, 51, 49, 47, 45, 43, 41, 39, 37, 35, 33, 31, 29, 27, 25, 23, 21, 19, 17, 15, 13, 11, 9, 7, 5), (60, 61, 63, 62), (62, 63, 1, 0), (0, 2, 4, 6, 8, 10, 12, 14, 16, 18, 20, 22, 24, 26, 28, 30, 32, 34, 36, 38, 40, 42, 44, 46, 48, 50, 52, 54, 56, 58, 60, 62)])
me_cylinder_001.use_remesh_preserve_volume = False
me_cylinder_001.use_remesh_preserve_attributes = False
me_cylinder_001.use_mirror_vertex_groups = False
me_cylinder_001.update()
me_cylinder_003 = bpy.data.meshes.new('Cylinder.003')
me_cylinder_003.from_pydata([(0.0, 1.0, -1.0), (0.0, 1.0, 1.0), (0.1951, 0.9808, -1.0), (0.1951, 0.9808, 1.0), (0.3827, 0.9239, -1.0), (0.3827, 0.9239, 1.0), (0.5556, 0.8315, -1.0), (0.5556, 0.8315, 1.0), (0.7071, 0.7071, -1.0), (0.7071, 0.7071, 1.0), (0.8315, 0.5556, -1.0), (0.8315, 0.5556, 1.0), (0.9239, 0.3827, -1.0), (0.9239, 0.3827, 1.0), (0.9808, 0.1951, -1.0), (0.9808, 0.1951, 1.0), (1.0, 7.55e-08, -1.0), (1.0, 7.55e-08, 1.0), (0.9808, -0.1951, -1.0), (0.9808, -0.1951, 1.0), (0.9239, -0.3827, -1.0), (0.9239, -0.3827, 1.0), (0.8315, -0.5556, -1.0), (0.8315, -0.5556, 1.0), (0.7071, -0.7071, -1.0), (0.7071, -0.7071, 1.0), (0.5556, -0.8315, -1.0), (0.5556, -0.8315, 1.0), (0.3827, -0.9239, -1.0), (0.3827, -0.9239, 1.0), (0.1951, -0.9808, -1.0), (0.1951, -0.9808, 1.0), (-3.258e-07, -1.0, -1.0), (-3.258e-07, -1.0, 1.0), (-0.1951, -0.9808, -1.0), (-0.1951, -0.9808, 1.0), (-0.3827, -0.9239, -1.0), (-0.3827, -0.9239, 1.0), (-0.5556, -0.8315, -1.0), (-0.5556, -0.8315, 1.0), (-0.7071, -0.7071, -1.0), (-0.7071, -0.7071, 1.0), (-0.8315, -0.5556, -1.0), (-0.8315, -0.5556, 1.0), (-0.9239, -0.3827, -1.0), (-0.9239, -0.3827, 1.0), (-0.9808, -0.1951, -1.0), (-0.9808, -0.1951, 1.0), (-1.0, 9.656e-07, -1.0), (-1.0, 9.656e-07, 1.0), (-0.9808, 0.1951, -1.0), (-0.9808, 0.1951, 1.0), (-0.9239, 0.3827, -1.0), (-0.9239, 0.3827, 1.0), (-0.8315, 0.5556, -1.0), (-0.8315, 0.5556, 1.0), (-0.7071, 0.7071, -1.0), (-0.7071, 0.7071, 1.0), (-0.5556, 0.8315, -1.0), (-0.5556, 0.8315, 1.0), (-0.3827, 0.9239, -1.0), (-0.3827, 0.9239, 1.0), (-0.1951, 0.9808, -1.0), (-0.1951, 0.9808, 1.0)], [], [(0, 1, 3, 2), (2, 3, 5, 4), (4, 5, 7, 6), (6, 7, 9, 8), (8, 9, 11, 10), (10, 11, 13, 12), (12, 13, 15, 14), (14, 15, 17, 16), (16, 17, 19, 18), (18, 19, 21, 20), (20, 21, 23, 22), (22, 23, 25, 24), (24, 25, 27, 26), (26, 27, 29, 28), (28, 29, 31, 30), (30, 31, 33, 32), (32, 33, 35, 34), (34, 35, 37, 36), (36, 37, 39, 38), (38, 39, 41, 40), (40, 41, 43, 42), (42, 43, 45, 44), (44, 45, 47, 46), (46, 47, 49, 48), (48, 49, 51, 50), (50, 51, 53, 52), (52, 53, 55, 54), (54, 55, 57, 56), (56, 57, 59, 58), (58, 59, 61, 60), (3, 1, 63, 61, 59, 57, 55, 53, 51, 49, 47, 45, 43, 41, 39, 37, 35, 33, 31, 29, 27, 25, 23, 21, 19, 17, 15, 13, 11, 9, 7, 5), (60, 61, 63, 62), (62, 63, 1, 0), (0, 2, 4, 6, 8, 10, 12, 14, 16, 18, 20, 22, 24, 26, 28, 30, 32, 34, 36, 38, 40, 42, 44, 46, 48, 50, 52, 54, 56, 58, 60, 62)])
me_cylinder_003.use_remesh_preserve_volume = False
me_cylinder_003.use_remesh_preserve_attributes = False
me_cylinder_003.use_mirror_vertex_groups = False
me_cylinder_003.update()
me_cylinder_004 = bpy.data.meshes.new('Cylinder.004')
me_cylinder_004.from_pydata([(0.0, 1.0, -1.0), (0.0, 1.0, 1.0), (0.1951, 0.9808, -1.0), (0.1951, 0.9808, 1.0), (0.3827, 0.9239, -1.0), (0.3827, 0.9239, 1.0), (0.5556, 0.8315, -1.0), (0.5556, 0.8315, 1.0), (0.7071, 0.7071, -1.0), (0.7071, 0.7071, 1.0), (0.8315, 0.5556, -1.0), (0.8315, 0.5556, 1.0), (0.9239, 0.3827, -1.0), (0.9239, 0.3827, 1.0), (0.9808, 0.1951, -1.0), (0.9808, 0.1951, 1.0), (1.0, 7.55e-08, -1.0), (1.0, 7.55e-08, 1.0), (0.9808, -0.1951, -1.0), (0.9808, -0.1951, 1.0), (0.9239, -0.3827, -1.0), (0.9239, -0.3827, 1.0), (0.8315, -0.5556, -1.0), (0.8315, -0.5556, 1.0), (0.7071, -0.7071, -1.0), (0.7071, -0.7071, 1.0), (0.5556, -0.8315, -1.0), (0.5556, -0.8315, 1.0), (0.3827, -0.9239, -1.0), (0.3827, -0.9239, 1.0), (0.1951, -0.9808, -1.0), (0.1951, -0.9808, 1.0), (-3.258e-07, -1.0, -1.0), (-3.258e-07, -1.0, 1.0), (-0.1951, -0.9808, -1.0), (-0.1951, -0.9808, 1.0), (-0.3827, -0.9239, -1.0), (-0.3827, -0.9239, 1.0), (-0.5556, -0.8315, -1.0), (-0.5556, -0.8315, 1.0), (-0.7071, -0.7071, -1.0), (-0.7071, -0.7071, 1.0), (-0.8315, -0.5556, -1.0), (-0.8315, -0.5556, 1.0), (-0.9239, -0.3827, -1.0), (-0.9239, -0.3827, 1.0), (-0.9808, -0.1951, -1.0), (-0.9808, -0.1951, 1.0), (-1.0, 9.656e-07, -1.0), (-1.0, 9.656e-07, 1.0), (-0.9808, 0.1951, -1.0), (-0.9808, 0.1951, 1.0), (-0.9239, 0.3827, -1.0), (-0.9239, 0.3827, 1.0), (-0.8315, 0.5556, -1.0), (-0.8315, 0.5556, 1.0), (-0.7071, 0.7071, -1.0), (-0.7071, 0.7071, 1.0), (-0.5556, 0.8315, -1.0), (-0.5556, 0.8315, 1.0), (-0.3827, 0.9239, -1.0), (-0.3827, 0.9239, 1.0), (-0.1951, 0.9808, -1.0), (-0.1951, 0.9808, 1.0)], [], [(0, 1, 3, 2), (2, 3, 5, 4), (4, 5, 7, 6), (6, 7, 9, 8), (8, 9, 11, 10), (10, 11, 13, 12), (12, 13, 15, 14), (14, 15, 17, 16), (16, 17, 19, 18), (18, 19, 21, 20), (20, 21, 23, 22), (22, 23, 25, 24), (24, 25, 27, 26), (26, 27, 29, 28), (28, 29, 31, 30), (30, 31, 33, 32), (32, 33, 35, 34), (34, 35, 37, 36), (36, 37, 39, 38), (38, 39, 41, 40), (40, 41, 43, 42), (42, 43, 45, 44), (44, 45, 47, 46), (46, 47, 49, 48), (48, 49, 51, 50), (50, 51, 53, 52), (52, 53, 55, 54), (54, 55, 57, 56), (56, 57, 59, 58), (58, 59, 61, 60), (3, 1, 63, 61, 59, 57, 55, 53, 51, 49, 47, 45, 43, 41, 39, 37, 35, 33, 31, 29, 27, 25, 23, 21, 19, 17, 15, 13, 11, 9, 7, 5), (60, 61, 63, 62), (62, 63, 1, 0), (0, 2, 4, 6, 8, 10, 12, 14, 16, 18, 20, 22, 24, 26, 28, 30, 32, 34, 36, 38, 40, 42, 44, 46, 48, 50, 52, 54, 56, 58, 60, 62)])
me_cylinder_004.use_remesh_preserve_volume = False
me_cylinder_004.use_remesh_preserve_attributes = False
me_cylinder_004.use_mirror_vertex_groups = False
me_cylinder_004.update()
arm_armature_014 = bpy.data.armatures.new('Armature.014')  # bones are not reproduced
arm_armature_012 = bpy.data.armatures.new('Armature.012')  # bones are not reproduced

# ---- objects
ob_left_track_001 = bpy.data.objects.new('Left Track.001', arm_armature_014)
ob_wheel2_001 = bpy.data.objects.new('Wheel2.001', me_cylinder_014)
ob_wheel3_001 = bpy.data.objects.new('Wheel3.001', me_cylinder_013)
ob_wheel4_001 = bpy.data.objects.new('Wheel4.001', me_cylinder_012)
ob_wheel5_001 = bpy.data.objects.new('Wheel5.001', me_cylinder_011)
ob_wheel1_001 = bpy.data.objects.new('Wheel1.001', me_cylinder_010)
ob_track_001 = bpy.data.objects.new('Track.001', me_plane_003)
ob_left_track = bpy.data.objects.new('Left Track', arm_armature_012)
ob_track = bpy.data.objects.new('Track', me_plane_001)
ob_wheel1 = bpy.data.objects.new('Wheel1', me_cylinder)
ob_wheel5 = bpy.data.objects.new('Wheel5', me_cylinder_002)
ob_wheel4 = bpy.data.objects.new('Wheel4', me_cylinder_001)
ob_wheel3 = bpy.data.objects.new('Wheel3', me_cylinder_003)
ob_wheel2 = bpy.data.objects.new('Wheel2', me_cylinder_004)

# ---- transforms, parenting, visibility, modifiers, constraints
ob_left_track_001.location = (-1.341, -0.9964, 0.3609)
ob_left_track_001.scale = (0.296, -0.296, 0.296)
ob_left_track_001.lineart.crease_threshold = 0.0
ob_wheel2_001.parent = ob_left_track_001
ob_wheel2_001.matrix_parent_inverse = Matrix(((1.0, 0.0, 0.0, 4.799), (0.0, 1.0, 0.0, 1.12), (0.0, 0.0, 1.0, -1.295), (0.0, 0.0, 0.0, 1.0)))
ob_wheel2_001.location = (2.342, 0.06361, 1.159)
ob_wheel2_001.rotation_euler = (4.712, -0.0, 0.0)
ob_wheel2_001.lineart.crease_threshold = 0.0
_vg = ob_wheel2_001.vertex_groups.new(name='Bone')
_vg = ob_wheel2_001.vertex_groups.new(name='Bone.001')
_vg = ob_wheel2_001.vertex_groups.new(name='Bone.002')
_vg = ob_wheel2_001.vertex_groups.new(name='Bone.003')
_vg.add([0, 1, 2, 3, 4, 5, 6, 7, 8, 9, 10, 11, 12, 13, 14, 15, 16, 17, 18, 19, 20, 21, 22, 23, 24, 25, 26, 27, 28, 29, 30, 31, 32, 33, 34, 35, 36, 37, 38, 39, 40, 41, 42, 43, 44, 45, 46, 47, 48, 49, 50, 51, 52, 53, 54, 55, 56, 57, 58, 59, 60, 61, 62, 63], 1.0, 'REPLACE')
_vg = ob_wheel2_001.vertex_groups.new(name='Bone.004')
_m = ob_wheel2_001.modifiers.new('Armature', 'ARMATURE')
_m = ob_wheel2_001.modifiers.new('Armature.001', 'ARMATURE')
_m = ob_wheel2_001.modifiers.new('Armature.002', 'ARMATURE')
_m.object = ob_left_track_001
ob_wheel3_001.parent = ob_left_track_001
ob_wheel3_001.matrix_parent_inverse = Matrix(((1.0, 0.0, 0.0, 4.799), (0.0, 1.0, 0.0, 1.12), (0.0, 0.0, 1.0, -1.295), (0.0, 0.0, 0.0, 1.0)))
ob_wheel3_001.location = (-0.2033, 0.06361, 1.159)
ob_wheel3_001.rotation_euler = (4.712, -0.0, 0.0)
ob_wheel3_001.lineart.crease_threshold = 0.0
_vg = ob_wheel3_001.vertex_groups.new(name='Bone')
_vg = ob_wheel3_001.vertex_groups.new(name='Bone.001')
_vg = ob_wheel3_001.vertex_groups.new(name='Bone.002')
_vg.add([0, 1, 2, 3, 4, 5, 6, 7, 8, 9, 10, 11, 12, 13, 14, 15, 16, 17, 18, 19, 20, 21, 22, 23, 24, 25, 26, 27, 28, 29, 30, 31, 32, 33, 34, 35, 36, 37, 38, 39, 40, 41, 42, 43, 44, 45, 46, 47, 48, 49, 50, 51, 52, 53, 54, 55, 56, 57, 58, 59, 60, 61, 62, 63], 1.0, 'REPLACE')
_vg = ob_wheel3_001.vertex_groups.new(name='Bone.003')
_vg = ob_wheel3_001.vertex_groups.new(name='Bone.004')
_m = ob_wheel3_001.modifiers.new('Armature', 'ARMATURE')
_m = ob_wheel3_001.modifiers.new('Armature.001', 'ARMATURE')
_m.object = ob_left_track_001
ob_wheel4_001.parent = ob_left_track_001
ob_wheel4_001.matrix_parent_inverse = Matrix(((1.0, 0.0, 0.0, 4.799), (0.0, 1.0, 0.0, 1.12), (0.0, 0.0, 1.0, -1.295), (0.0, 0.0, 0.0, 1.0)))
ob_wheel4_001.location = (-2.6, 0.06361, 1.159)
ob_wheel4_001.rotation_euler = (4.712, -0.0, 0.0)
ob_wheel4_001.lineart.crease_threshold = 0.0
_vg = ob_wheel4_001.vertex_groups.new(name='Bone')
_vg = ob_wheel4_001.vertex_groups.new(name='Bone.001')
_vg.add([0, 1, 2, 3, 4, 5, 6, 7, 8, 9, 10, 11, 12, 13, 14, 15, 16, 17, 18, 19, 20, 21, 22, 23, 24, 25, 26, 27, 28, 29, 30, 31, 32, 33, 34, 35, 36, 37, 38, 39, 40, 41, 42, 43, 44, 45, 46, 47, 48, 49, 50, 51, 52, 53, 54, 55, 56, 57, 58, 59, 60, 61, 62, 63], 1.0, 'REPLACE')
_vg = ob_wheel4_001.vertex_groups.new(name='Bone.002')
_vg = ob_wheel4_001.vertex_groups.new(name='Bone.003')
_vg = ob_wheel4_001.vertex_groups.new(name='Bone.004')
_m = ob_wheel4_001.modifiers.new('Armature', 'ARMATURE')
_m = ob_wheel4_001.modifiers.new('Armature.001', 'ARMATURE')
_m.object = ob_left_track_001
ob_wheel5_001.parent = ob_left_track_001
ob_wheel5_001.matrix_parent_inverse = Matrix(((1.0, 0.0, 0.0, 4.799), (0.0, 1.0, 0.0, 1.12), (0.0, 0.0, 1.0, -1.295), (0.0, 0.0, 0.0, 1.0)))
ob_wheel5_001.location = (-4.818, 0.06361, 1.288)
ob_wheel5_001.rotation_euler = (4.712, -0.0, 0.0)
ob_wheel5_001.lineart.crease_threshold = 0.0
_vg = ob_wheel5_001.vertex_groups.new(name='Bone')
_vg.add([0, 1, 2, 3, 4, 5, 6, 7, 8, 9, 10, 11, 12, 13, 14, 15, 16, 17, 18, 19, 20, 21, 22, 23, 24, 25, 26, 27, 28, 29, 30, 31, 32, 33, 34, 35, 36, 37, 38, 39, 40, 41, 42, 43, 44, 45, 46, 47, 48, 49, 50, 51, 52, 53, 54, 55, 56, 57, 58, 59, 60, 61, 62, 63], 1.0, 'REPLACE')
_vg = ob_wheel5_001.vertex_groups.new(name='Bone.001')
_vg = ob_wheel5_001.vertex_groups.new(name='Bone.002')
_vg = ob_wheel5_001.vertex_groups.new(name='Bone.003')
_vg = ob_wheel5_001.vertex_groups.new(name='Bone.004')
_m = ob_wheel5_001.modifiers.new('Armature', 'ARMATURE')
_m = ob_wheel5_001.modifiers.new('Armature.001', 'ARMATURE')
_m.object = ob_left_track_001
ob_wheel1_001.parent = ob_left_track_001
ob_wheel1_001.matrix_parent_inverse = Matrix(((1.0, 0.0, 0.0, 4.799), (0.0, 1.0, 0.0, 1.12), (0.0, 0.0, 1.0, -1.295), (0.0, 0.0, 0.0, 1.0)))
ob_wheel1_001.location = (4.761, 0.06361, 1.288)
ob_wheel1_001.rotation_euler = (4.712, -0.0, 0.0)
ob_wheel1_001.lineart.crease_threshold = 0.0
_vg = ob_wheel1_001.vertex_groups.new(name='Bone')
_vg = ob_wheel1_001.vertex_groups.new(name='Bone.001')
_vg = ob_wheel1_001.vertex_groups.new(name='Bone.002')
_vg = ob_wheel1_001.vertex_groups.new(name='Bone.003')
_vg = ob_wheel1_001.vertex_groups.new(name='Bone.004')
for _i, _w in zip([0, 1, 2, 3, 4, 5, 6, 7, 8, 9, 10, 11, 12, 13, 14, 15, 16, 17, 18, 19, 20, 21, 22, 23, 24, 25, 26, 27, 28, 29, 30, 31, 32, 33, 34, 35, 36, 37, 38, 39, 40, 41, 42, 43, 44, 45, 46, 47, 48, 49, 50, 51, 52, 53, 54, 55, 56, 57, 58, 59, 60, 61, 62, 63], [0.4583, 0.4583, 0.4583, 0.4583, 0.4583, 0.4583, 0.4583, 0.4583, 0.4583, 0.4583, 0.4583, 0.4583, 0.4583, 0.4583, 0.4583, 0.4583, 0.4583, 0.4583, 0.4583, 0.4584, 0.4583, 0.4588, 0.4583, 0.4595, 0.4583, 0.4599, 0.4583, 0.4592, 0.4583, 0.4583, 0.4583, 0.4583, 0.4583, 0.4583, 0.4583, 0.4583, 0.4583, 0.4583, 0.4583, 0.4583, 0.4583, 0.4583, 0.4583, 0.4583, 0.4583, 0.4583, 0.4583, 0.4583, 0.4583, 0.4583, 0.4583, 0.4583, 0.4583, 0.4583, 0.4583, 0.4583, 0.4583, 0.4611, 0.4583, 0.4599, 0.4583, 0.4586, 0.4583, 0.4583]): _vg.add([_i], _w, 'REPLACE')
_m = ob_wheel1_001.modifiers.new('Armature', 'ARMATURE')
_m = ob_wheel1_001.modifiers.new('Armature.001', 'ARMATURE')
_m.object = ob_left_track_001
ob_track_001.parent = ob_left_track_001
ob_track_001.matrix_parent_inverse = Matrix(((1.0, 0.0, 0.0, 4.799), (0.0, 1.0, 0.0, 1.12), (0.0, 0.0, 1.0, -1.295), (0.0, 0.0, 0.0, 1.0)))
ob_track_001.location = (0.02681, 0.0, 1.303)
ob_track_001.scale = (6.481, 1.0, 1.0)
ob_track_001.lineart.crease_threshold = 0.0
_vg = ob_track_001.vertex_groups.new(name='Bone')
for _i, _w in zip([0, 1, 2, 3, 4, 5, 6, 7, 8, 9, 10, 11, 12, 13, 14, 15, 16, 17, 18, 19, 20, 21, 22, 23, 24, 25, 26, 27, 28, 29, 30, 31, 32, 33, 34, 35, 36, 37, 38, 39, 40, 41, 42, 43, 44, 45, 46, 47, 48, 49, 50, 51, 52, 53, 54, 55, 56, 57, 58, 59, 60, 61, 62, 63], [7.253e-09, 7.424e-22, 1.663e-27, 1.319e-22, 1.0, 4.441e-23, 2.477e-28, 1.051e-21, 5.326e-09, 1.044e-17, 7.516e-09, 1.255e-21, 1.766e-24, 6.415e-11, 2.697e-22, 4.177e-09, 2.271e-22, 2.935e-09, 1.534e-09, 1.0, 1.326e-17, 3.954e-08, 1.163e-09, 1.995e-15, 7.62e-22, 5.064e-17, 2.364e-08, 6.131e-11, 2.591e-08, 1.919e-17, 2.085e-15, 2.54e-07, 2.318e-16, 8.927e-08, 2.882e-17, 2.692e-08, 2.699e-07, 4.216e-24, 0.5186, 1.0, 7.978e-11, 8.208e-23, 1.0, 2.036e-23, 3.435e-10, 1.0, 1.0, 3.029e-13, 2.522e-26, 0.9193, 4.148e-08, 1.248e-15, 0.05804, 1.0, 4.444e-16, 5.92e-17, 1.0, 2.406e-16, 5.31e-08, 0.9934, 1.0, 2.668e-17, 2.199e-36, 0.08212]): _vg.add([_i], _w, 'REPLACE')
_vg = ob_track_001.vertex_groups.new(name='Bone.001')
for _i, _w in zip([0, 1, 2, 3, 4, 5, 6, 7, 8, 9, 10, 11, 12, 13, 14, 15, 16, 17, 18, 19, 20, 21, 22, 23, 24, 25, 26, 27, 28, 29, 30, 31, 32, 33, 34, 35, 36, 37, 38, 39, 40, 41, 42, 43, 44, 45, 46, 47, 48, 49, 50, 51, 52, 53, 54, 55, 56, 57, 58, 59, 60, 61, 62, 63], [3.465e-42, 0.0, 7.801e-30, 2.145e-18, 0.0, 0.0, 4.367e-38, 0.0, 7.964e-41, 2.298e-43, 5.979e-42, 0.0, 0.0, 0.0, 0.0, 2.578e-43, 0.0, 7.513e-39, 5.605e-45, 0.0, 1.147e-41, 9.999e-17, 0.006215, 8.45e-24, 3.362e-20, 1.27e-35, 1.037e-23, 1.502e-09, 1.899e-20, 1.662e-38, 4.205e-18, 5.294e-08, 3.236e-30, 8.027e-13, 5.297e-43, 1.307e-25, 9.281e-10, 0.9986, 0.115, 5.681e-25, 1.0, 0.006684, 0.0, 0.7008, 0.8779, 0.002836, 0.0006756, 0.3233, 0.5523, 0.004127, 0.3257, 1.0, 2.259e-06, 1.491e-27, 1.0, 0.05781, 0.0, 0.9685, 0.9993, 5.761e-06, 0.0, 0.2612, 0.3773, 0.002059]): _vg.add([_i], _w, 'REPLACE')
_vg = ob_track_001.vertex_groups.new(name='Bone.002')
for _i, _w in zip([0, 1, 2, 3, 4, 5, 6, 7, 8, 9, 10, 11, 12, 13, 14, 15, 16, 17, 18, 19, 20, 21, 22, 23, 24, 25, 26, 27, 28, 29, 30, 31, 32, 33, 34, 35, 36, 37, 38, 39, 40, 41, 42, 43, 44, 45, 46, 47, 48, 49, 50, 51, 52, 53, 54, 55, 56, 57, 58, 59, 60, 61, 62, 63], [6.899e-22, 0.9523, 1.437e-18, 1.085e-21, 7.728e-22, 1.208e-31, 4.911e-21, 2.683e-38, 0.9957, 7.041e-24, 4.382e-21, 2.104e-39, 3.31e-25, 4.488e-22, 1.155e-35, 9.091e-22, 1.0, 0.9969, 1.763e-21, 1.448e-23, 0.8603, 2.358e-26, 0.9317, 1.081e-23, 8.712e-19, 2.175e-32, 0.8798, 9.245e-20, 7.135e-32, 0.0, 4.934e-21, 3.892e-19, 1.303e-26, 1.126e-22, 1.0, 1.0, 6.278e-21, 3.043e-40, 0.0, 5.66e-17, 2.73e-18, 0.881, 8.209e-28, 0.0002429, 5.747e-18, 6.707e-18, 1.901e-33, 1.937e-17, 5.318e-40, 1.193e-38, 0.9422, 0.0, 5.124e-22, 1.965e-21, 2.461e-30, 0.9323, 3.423e-26, 0.001827, 0.0009886, 3.446e-18, 7.724e-30, 2.547e-26, 0.0, 1.4e-37]): _vg.add([_i], _w, 'REPLACE')
_vg = ob_track_001.vertex_groups.new(name='Bone.003')
for _i, _w in zip([0, 1, 2, 3, 4, 5, 6, 7, 8, 9, 10, 11, 12, 13, 14, 15, 16, 17, 18, 19, 20, 21, 22, 23, 24, 25, 26, 27, 28, 29, 30, 31, 32, 33, 34, 35, 36, 37, 38, 39, 40, 41, 42, 43, 44, 45, 46, 47, 48, 49, 50, 51, 52, 53, 54, 55, 56, 57, 58, 59, 60, 61, 62, 63], [0.9995, 0.228, 2.238e-09, 7.822e-14, 4.754e-06, 0.1393, 9.824e-22, 0.9968, 0.201, 1.133e-06, 0.9808, 0.847, 0.1541, 0.01822, 0.481, 0.8939, 0.08523, 0.0007748, 0.1271, 1.733e-08, 0.2481, 1.0, 1.028e-07, 0.4031, 2.457e-19, 0.9999, 0.2448, 1.472e-15, 0.9182, 0.8958, 9.893e-07, 3.864e-05, 0.8826, 0.9999, 0.04621, 0.06116, 0.4588, 2.4e-11, 0.0004921, 1.426e-06, 3.162e-08, 1.148e-06, 1.266e-19, 1.058e-17, 0.0008019, 0.004928, 1.621e-15, 1.797e-07, 4.808e-19, 9.855e-18, 9.88e-08, 3.662e-15, 5.361e-11, 2.358e-05, 7.055e-11, 1.771e-07, 8.516e-07, 1.589e-05, 4.953e-11, 6.267e-06, 4.296e-11, 7.188e-10, 7.031e-13, 1.7e-19]): _vg.add([_i], _w, 'REPLACE')
_vg = ob_track_001.vertex_groups.new(name='Bone.004')
for _i, _w in zip([0, 1, 2, 3, 4, 5, 6, 7, 8, 9, 10, 11, 12, 13, 14, 15, 16, 17, 18, 19, 20, 21, 22, 23, 24, 25, 26, 27, 28, 29, 30, 31, 32, 33, 34, 35, 36, 37, 38, 39, 40, 41, 42, 43, 44, 45, 46, 47, 48, 49, 50, 51, 52, 53, 54, 55, 56, 57, 58, 59, 60, 61, 62, 63], [1.247e-14, 4.891e-08, 1.0, 1.0, 4.454e-15, 0.9985, 1.0, 2.579e-05, 1.674e-07, 0.9942, 8.227e-17, 7.461e-11, 1.0, 0.9664, 0.0575, 5.555e-05, 1.029e-08, 3.332e-07, 0.8885, 5.791e-08, 5.792e-11, 1.25e-06, 6.131e-07, 0.4381, 0.9042, 0.0, 2.229e-06, 0.9583, 3.492e-08, 5.342e-07, 1.0, 0.9984, 0.0764, 0.03143, 5.112e-12, 1.59e-08, 0.47, 3.728e-09, 1.733e-08, 4.477e-11, 2.881e-08, 1.65e-10, 2.151e-18, 1.132e-09, 1.778e-07, 1.067e-06, 2.339e-22, 1.523e-10, 1.021e-10, 3.355e-16, 1.891e-08, 1.4e-07, 2.42e-08, 0.0003627, 0.0004253, 1.219e-07, 1.862e-08, 3.42e-06, 8.413e-05, 5.061e-06, 4.163e-10, 1.77e-06, 5.29e-14, 2.937e-13]): _vg.add([_i], _w, 'REPLACE')
_m = ob_track_001.modifiers.new('Armature', 'ARMATURE')
_m = ob_track_001.modifiers.new('Armature.001', 'ARMATURE')
_m = ob_track_001.modifiers.new('Armature.002', 'ARMATURE')
_m = ob_track_001.modifiers.new('Armature.003', 'ARMATURE')
_m = ob_track_001.modifiers.new('Armature.004', 'ARMATURE')
_m = ob_track_001.modifiers.new('Armature.005', 'ARMATURE')
_m = ob_track_001.modifiers.new('Armature.006', 'ARMATURE')
_m.object = ob_left_track_001
_m = ob_track_001.modifiers.new('Solidify', 'SOLIDIFY')
_m.thickness = 0.024
_m.nonmanifold_thickness_mode = 'FIXED'
_m.nonmanifold_merge_threshold = 0.0003
ob_left_track.location = (-1.341, 1.0, 0.3609)
ob_left_track.scale = (0.296, 0.296, 0.296)
ob_left_track.lineart.crease_threshold = 0.0
ob_track.parent = ob_left_track
ob_track.matrix_parent_inverse = Matrix(((1.0, 0.0, 0.0, 4.799), (0.0, 1.0, 0.0, 1.12), (0.0, 0.0, 1.0, -1.295), (0.0, 0.0, 0.0, 1.0)))
ob_track.location = (0.02681, 0.0, 1.303)
ob_track.scale = (6.481, 1.0, 1.0)
ob_track.lineart.crease_threshold = 0.0
_vg = ob_track.vertex_groups.new(name='Bone')
for _i, _w in zip([0, 1, 2, 3, 4, 5, 6, 7, 8, 9, 10, 11, 12, 13, 14, 15, 16, 17, 18, 19, 20, 21, 22, 23, 24, 25, 26, 27, 28, 29, 30, 31, 32, 33, 34, 35, 36, 37, 38, 39, 40, 41, 42, 43, 44, 45, 46, 47, 48, 49, 50, 51, 52, 53, 54, 55, 56, 57, 58, 59, 60, 61, 62, 63], [7.253e-09, 7.424e-22, 1.663e-27, 1.319e-22, 1.0, 4.441e-23, 2.477e-28, 1.051e-21, 5.326e-09, 1.044e-17, 7.516e-09, 1.255e-21, 1.766e-24, 6.415e-11, 2.697e-22, 4.177e-09, 2.271e-22, 2.935e-09, 1.534e-09, 1.0, 1.326e-17, 3.954e-08, 1.163e-09, 1.995e-15, 7.62e-22, 5.064e-17, 2.364e-08, 6.131e-11, 2.591e-08, 1.919e-17, 2.085e-15, 2.54e-07, 2.318e-16, 8.927e-08, 2.882e-17, 2.692e-08, 2.699e-07, 4.216e-24, 0.5186, 1.0, 7.978e-11, 8.208e-23, 1.0, 2.036e-23, 3.435e-10, 1.0, 1.0, 3.029e-13, 2.522e-26, 0.9193, 4.148e-08, 1.248e-15, 0.05804, 1.0, 4.444e-16, 5.92e-17, 1.0, 2.406e-16, 5.31e-08, 0.9934, 1.0, 2.668e-17, 2.199e-36, 0.08212]): _vg.add([_i], _w, 'REPLACE')
_vg = ob_track.vertex_groups.new(name='Bone.001')
for _i, _w in zip([0, 1, 2, 3, 4, 5, 6, 7, 8, 9, 10, 11, 12, 13, 14, 15, 16, 17, 18, 19, 20, 21, 22, 23, 24, 25, 26, 27, 28, 29, 30, 31, 32, 33, 34, 35, 36, 37, 38, 39, 40, 41, 42, 43, 44, 45, 46, 47, 48, 49, 50, 51, 52, 53, 54, 55, 56, 57, 58, 59, 60, 61, 62, 63], [3.465e-42, 0.0, 7.801e-30, 2.145e-18, 0.0, 0.0, 4.367e-38, 0.0, 7.964e-41, 2.298e-43, 5.979e-42, 0.0, 0.0, 0.0, 0.0, 2.578e-43, 0.0, 7.513e-39, 5.605e-45, 0.0, 1.147e-41, 9.999e-17, 0.006215, 8.45e-24, 3.362e-20, 1.27e-35, 1.037e-23, 1.502e-09, 1.899e-20, 1.662e-38, 4.205e-18, 5.294e-08, 3.236e-30, 8.027e-13, 5.297e-43, 1.307e-25, 9.281e-10, 0.9986, 0.115, 5.681e-25, 1.0, 0.006684, 0.0, 0.7008, 0.8779, 0.002836, 0.0006756, 0.3233, 0.5523, 0.004127, 0.3257, 1.0, 2.259e-06, 1.491e-27, 1.0, 0.05781, 0.0, 0.9685, 0.9993, 5.761e-06, 0.0, 0.2612, 0.3773, 0.002059]): _vg.add([_i], _w, 'REPLACE')
_vg = ob_track.vertex_groups.new(name='Bone.002')
for _i, _w in zip([0, 1, 2, 3, 4, 5, 6, 7, 8, 9, 10, 11, 12, 13, 14, 15, 16, 17, 18, 19, 20, 21, 22, 23, 24, 25, 26, 27, 28, 29, 30, 31, 32, 33, 34, 35, 36, 37, 38, 39, 40, 41, 42, 43, 44, 45, 46, 47, 48, 49, 50, 51, 52, 53, 54, 55, 56, 57, 58, 59, 60, 61, 62, 63], [6.899e-22, 0.9523, 1.437e-18, 1.085e-21, 7.728e-22, 1.208e-31, 4.911e-21, 2.683e-38, 0.9957, 7.041e-24, 4.382e-21, 2.104e-39, 3.31e-25, 4.488e-22, 1.155e-35, 9.091e-22, 1.0, 0.9969, 1.763e-21, 1.448e-23, 0.8603, 2.358e-26, 0.9317, 1.081e-23, 8.712e-19, 2.175e-32, 0.8798, 9.245e-20, 7.135e-32, 0.0, 4.934e-21, 3.892e-19, 1.303e-26, 1.126e-22, 1.0, 1.0, 6.278e-21, 3.043e-40, 0.0, 5.66e-17, 2.73e-18, 0.881, 8.209e-28, 0.0002429, 5.747e-18, 6.707e-18, 1.901e-33, 1.937e-17, 5.318e-40, 1.193e-38, 0.9422, 0.0, 5.124e-22, 1.965e-21, 2.461e-30, 0.9323, 3.423e-26, 0.001827, 0.0009886, 3.446e-18, 7.724e-30, 2.547e-26, 0.0, 1.4e-37]): _vg.add([_i], _w, 'REPLACE')
_vg = ob_track.vertex_groups.new(name='Bone.003')
for _i, _w in zip([0, 1, 2, 3, 4, 5, 6, 7, 8, 9, 10, 11, 12, 13, 14, 15, 16, 17, 18, 19, 20, 21, 22, 23, 24, 25, 26, 27, 28, 29, 30, 31, 32, 33, 34, 35, 36, 37, 38, 39, 40, 41, 42, 43, 44, 45, 46, 47, 48, 49, 50, 51, 52, 53, 54, 55, 56, 57, 58, 59, 60, 61, 62, 63], [0.9995, 0.228, 2.238e-09, 7.822e-14, 4.754e-06, 0.1393, 9.824e-22, 0.9968, 0.201, 1.133e-06, 0.9808, 0.847, 0.1541, 0.01822, 0.481, 0.8939, 0.08523, 0.0007748, 0.1271, 1.733e-08, 0.2481, 1.0, 1.028e-07, 0.4031, 2.457e-19, 0.9999, 0.2448, 1.472e-15, 0.9182, 0.8958, 9.893e-07, 3.864e-05, 0.8826, 0.9999, 0.04621, 0.06116, 0.4588, 2.4e-11, 0.0004921, 1.426e-06, 3.162e-08, 1.148e-06, 1.266e-19, 1.058e-17, 0.0008019, 0.004928, 1.621e-15, 1.797e-07, 4.808e-19, 9.855e-18, 9.88e-08, 3.662e-15, 5.361e-11, 2.358e-05, 7.055e-11, 1.771e-07, 8.516e-07, 1.589e-05, 4.953e-11, 6.267e-06, 4.296e-11, 7.188e-10, 7.031e-13, 1.7e-19]): _vg.add([_i], _w, 'REPLACE')
_vg = ob_track.vertex_groups.new(name='Bone.004')
for _i, _w in zip([0, 1, 2, 3, 4, 5, 6, 7, 8, 9, 10, 11, 12, 13, 14, 15, 16, 17, 18, 19, 20, 21, 22, 23, 24, 25, 26, 27, 28, 29, 30, 31, 32, 33, 34, 35, 36, 37, 38, 39, 40, 41, 42, 43, 44, 45, 46, 47, 48, 49, 50, 51, 52, 53, 54, 55, 56, 57, 58, 59, 60, 61, 62, 63], [1.247e-14, 4.891e-08, 1.0, 1.0, 4.454e-15, 0.9985, 1.0, 2.579e-05, 1.674e-07, 0.9942, 8.227e-17, 7.461e-11, 1.0, 0.9664, 0.0575, 5.555e-05, 1.029e-08, 3.332e-07, 0.8885, 5.791e-08, 5.792e-11, 1.25e-06, 6.131e-07, 0.4381, 0.9042, 0.0, 2.229e-06, 0.9583, 3.492e-08, 5.342e-07, 1.0, 0.9984, 0.0764, 0.03143, 5.112e-12, 1.59e-08, 0.47, 3.728e-09, 1.733e-08, 4.477e-11, 2.881e-08, 1.65e-10, 2.151e-18, 1.132e-09, 1.778e-07, 1.067e-06, 2.339e-22, 1.523e-10, 1.021e-10, 3.355e-16, 1.891e-08, 1.4e-07, 2.42e-08, 0.0003627, 0.0004253, 1.219e-07, 1.862e-08, 3.42e-06, 8.413e-05, 5.061e-06, 4.163e-10, 1.77e-06, 5.29e-14, 2.937e-13]): _vg.add([_i], _w, 'REPLACE')
_m = ob_track.modifiers.new('Armature', 'ARMATURE')
_m = ob_track.modifiers.new('Armature.001', 'ARMATURE')
_m = ob_track.modifiers.new('Armature.002', 'ARMATURE')
_m = ob_track.modifiers.new('Armature.003', 'ARMATURE')
_m = ob_track.modifiers.new('Armature.004', 'ARMATURE')
_m = ob_track.modifiers.new('Armature.005', 'ARMATURE')
_m = ob_track.modifiers.new('Armature.006', 'ARMATURE')
_m.object = ob_left_track
_m = ob_track.modifiers.new('Solidify', 'SOLIDIFY')
_m.thickness = 0.024
_m.nonmanifold_thickness_mode = 'FIXED'
_m.nonmanifold_merge_threshold = 0.0003
ob_wheel1.parent = ob_left_track
ob_wheel1.matrix_parent_inverse = Matrix(((1.0, 0.0, 0.0, 4.799), (0.0, 1.0, 0.0, 1.12), (0.0, 0.0, 1.0, -1.295), (0.0, 0.0, 0.0, 1.0)))
ob_wheel1.location = (4.761, 0.06361, 1.288)
ob_wheel1.rotation_euler = (4.712, -0.0, 0.0)
ob_wheel1.lineart.crease_threshold = 0.0
_vg = ob_wheel1.vertex_groups.new(name='Bone')
_vg = ob_wheel1.vertex_groups.new(name='Bone.001')
_vg = ob_wheel1.vertex_groups.new(name='Bone.002')
_vg = ob_wheel1.vertex_groups.new(name='Bone.003')
_vg = ob_wheel1.vertex_groups.new(name='Bone.004')
for _i, _w in zip([0, 1, 2, 3, 4, 5, 6, 7, 8, 9, 10, 11, 12, 13, 14, 15, 16, 17, 18, 19, 20, 21, 22, 23, 24, 25, 26, 27, 28, 29, 30, 31, 32, 33, 34, 35, 36, 37, 38, 39, 40, 41, 42, 43, 44, 45, 46, 47, 48, 49, 50, 51, 52, 53, 54, 55, 56, 57, 58, 59, 60, 61, 62, 63], [0.4583, 0.4583, 0.4583, 0.4583, 0.4583, 0.4583, 0.4583, 0.4583, 0.4583, 0.4583, 0.4583, 0.4583, 0.4583, 0.4583, 0.4583, 0.4583, 0.4583, 0.4583, 0.4583, 0.4584, 0.4583, 0.4588, 0.4583, 0.4595, 0.4583, 0.4599, 0.4583, 0.4592, 0.4583, 0.4583, 0.4583, 0.4583, 0.4583, 0.4583, 0.4583, 0.4583, 0.4583, 0.4583, 0.4583, 0.4583, 0.4583, 0.4583, 0.4583, 0.4583, 0.4583, 0.4583, 0.4583, 0.4583, 0.4583, 0.4583, 0.4583, 0.4583, 0.4583, 0.4583, 0.4583, 0.4583, 0.4583, 0.4611, 0.4583, 0.4599, 0.4583, 0.4586, 0.4583, 0.4583]): _vg.add([_i], _w, 'REPLACE')
_m = ob_wheel1.modifiers.new('Armature', 'ARMATURE')
_m = ob_wheel1.modifiers.new('Armature.001', 'ARMATURE')
_m.object = ob_left_track
ob_wheel5.parent = ob_left_track
ob_wheel5.matrix_parent_inverse = Matrix(((1.0, 0.0, 0.0, 4.799), (0.0, 1.0, 0.0, 1.12), (0.0, 0.0, 1.0, -1.295), (0.0, 0.0, 0.0, 1.0)))
ob_wheel5.location = (-4.818, 0.06361, 1.288)
ob_wheel5.rotation_euler = (4.712, -0.0, 0.0)
ob_wheel5.lineart.crease_threshold = 0.0
_vg = ob_wheel5.vertex_groups.new(name='Bone')
_vg.add([0, 1, 2, 3, 4, 5, 6, 7, 8, 9, 10, 11, 12, 13, 14, 15, 16, 17, 18, 19, 20, 21, 22, 23, 24, 25, 26, 27, 28, 29, 30, 31, 32, 33, 34, 35, 36, 37, 38, 39, 40, 41, 42, 43, 44, 45, 46, 47, 48, 49, 50, 51, 52, 53, 54, 55, 56, 57, 58, 59, 60, 61, 62, 63], 1.0, 'REPLACE')
_vg = ob_wheel5.vertex_groups.new(name='Bone.001')
_vg = ob_wheel5.vertex_groups.new(name='Bone.002')
_vg = ob_wheel5.vertex_groups.new(name='Bone.003')
_vg = ob_wheel5.vertex_groups.new(name='Bone.004')
_m = ob_wheel5.modifiers.new('Armature', 'ARMATURE')
_m = ob_wheel5.modifiers.new('Armature.001', 'ARMATURE')
_m.object = ob_left_track
ob_wheel4.parent = ob_left_track
ob_wheel4.matrix_parent_inverse = Matrix(((1.0, 0.0, 0.0, 4.799), (0.0, 1.0, 0.0, 1.12), (0.0, 0.0, 1.0, -1.295), (0.0, 0.0, 0.0, 1.0)))
ob_wheel4.location = (-2.6, 0.06361, 1.159)
ob_wheel4.rotation_euler = (4.712, -0.0, 0.0)
ob_wheel4.lineart.crease_threshold = 0.0
_vg = ob_wheel4.vertex_groups.new(name='Bone')
_vg = ob_wheel4.vertex_groups.new(name='Bone.001')
_vg.add([0, 1, 2, 3, 4, 5, 6, 7, 8, 9, 10, 11, 12, 13, 14, 15, 16, 17, 18, 19, 20, 21, 22, 23, 24, 25, 26, 27, 28, 29, 30, 31, 32, 33, 34, 35, 36, 37, 38, 39, 40, 41, 42, 43, 44, 45, 46, 47, 48, 49, 50, 51, 52, 53, 54, 55, 56, 57, 58, 59, 60, 61, 62, 63], 1.0, 'REPLACE')
_vg = ob_wheel4.vertex_groups.new(name='Bone.002')
_vg = ob_wheel4.vertex_groups.new(name='Bone.003')
_vg = ob_wheel4.vertex_groups.new(name='Bone.004')
_m = ob_wheel4.modifiers.new('Armature', 'ARMATURE')
_m = ob_wheel4.modifiers.new('Armature.001', 'ARMATURE')
_m.object = ob_left_track
ob_wheel3.parent = ob_left_track
ob_wheel3.matrix_parent_inverse = Matrix(((1.0, 0.0, 0.0, 4.799), (0.0, 1.0, 0.0, 1.12), (0.0, 0.0, 1.0, -1.295), (0.0, 0.0, 0.0, 1.0)))
ob_wheel3.location = (-0.2033, 0.06361, 1.159)
ob_wheel3.rotation_euler = (4.712, -0.0, 0.0)
ob_wheel3.lineart.crease_threshold = 0.0
_vg = ob_wheel3.vertex_groups.new(name='Bone')
_vg = ob_wheel3.vertex_groups.new(name='Bone.001')
_vg = ob_wheel3.vertex_groups.new(name='Bone.002')
_vg.add([0, 1, 2, 3, 4, 5, 6, 7, 8, 9, 10, 11, 12, 13, 14, 15, 16, 17, 18, 19, 20, 21, 22, 23, 24, 25, 26, 27, 28, 29, 30, 31, 32, 33, 34, 35, 36, 37, 38, 39, 40, 41, 42, 43, 44, 45, 46, 47, 48, 49, 50, 51, 52, 53, 54, 55, 56, 57, 58, 59, 60, 61, 62, 63], 1.0, 'REPLACE')
_vg = ob_wheel3.vertex_groups.new(name='Bone.003')
_vg = ob_wheel3.vertex_groups.new(name='Bone.004')
_m = ob_wheel3.modifiers.new('Armature', 'ARMATURE')
_m = ob_wheel3.modifiers.new('Armature.001', 'ARMATURE')
_m.object = ob_left_track
ob_wheel2.parent = ob_left_track
ob_wheel2.matrix_parent_inverse = Matrix(((1.0, 0.0, 0.0, 4.799), (0.0, 1.0, 0.0, 1.12), (0.0, 0.0, 1.0, -1.295), (0.0, 0.0, 0.0, 1.0)))
ob_wheel2.location = (2.342, 0.06361, 1.159)
ob_wheel2.rotation_euler = (4.712, -0.0, 0.0)
ob_wheel2.lineart.crease_threshold = 0.0
_vg = ob_wheel2.vertex_groups.new(name='Bone')
_vg = ob_wheel2.vertex_groups.new(name='Bone.001')
_vg = ob_wheel2.vertex_groups.new(name='Bone.002')
_vg = ob_wheel2.vertex_groups.new(name='Bone.003')
_vg.add([0, 1, 2, 3, 4, 5, 6, 7, 8, 9, 10, 11, 12, 13, 14, 15, 16, 17, 18, 19, 20, 21, 22, 23, 24, 25, 26, 27, 28, 29, 30, 31, 32, 33, 34, 35, 36, 37, 38, 39, 40, 41, 42, 43, 44, 45, 46, 47, 48, 49, 50, 51, 52, 53, 54, 55, 56, 57, 58, 59, 60, 61, 62, 63], 1.0, 'REPLACE')
_vg = ob_wheel2.vertex_groups.new(name='Bone.004')
_m = ob_wheel2.modifiers.new('Armature', 'ARMATURE')
_m = ob_wheel2.modifiers.new('Armature.001', 'ARMATURE')
_m = ob_wheel2.modifiers.new('Armature.002', 'ARMATURE')
_m.object = ob_left_track

# ---- collection membership
col_collection_1.objects.link(ob_left_track_001)
col_collection_1.objects.link(ob_wheel2_001)
col_collection_1.objects.link(ob_wheel3_001)
col_collection_1.objects.link(ob_wheel4_001)
col_collection_1.objects.link(ob_wheel5_001)
col_collection_1.objects.link(ob_wheel1_001)
col_collection_1.objects.link(ob_track_001)
col_collection_1.objects.link(ob_left_track)
col_collection_1.objects.link(ob_track)
col_collection_1.objects.link(ob_wheel1)
col_collection_1.objects.link(ob_wheel5)
col_collection_1.objects.link(ob_wheel4)
col_collection_1.objects.link(ob_wheel3)
col_collection_1.objects.link(ob_wheel2)

# ---- scene / render settings (as saved in the file)
scene.frame_start = 1; scene.frame_end = 250; scene.frame_set(2)
scene.render.engine = 'BLENDER_EEVEE_NEXT'
scene.render.resolution_percentage = 50
scene.render.dither_intensity = 0.0
scene.cycles.use_denoising = False
scene.cycles.samples = 128
scene.cycles.sampling_pattern = 'TABULATED_SOBOL'
scene.cycles.use_adaptive_sampling = False
scene.cycles.use_light_tree = False
scene.cycles.blur_glossy = 0.0
scene.cycles.sample_clamp_indirect = 0.0
scene.view_settings.view_transform = 'Standard'
bpy.context.view_layer.update()

# ---- added for rendering (the .blend has no active camera and no usable light): camera, sun
cam_auto = bpy.data.cameras.new('AutoCamera')
cam_auto.lens = 50.0
cam_auto.sensor_width = 36.0
cam_auto.clip_end = 1000.0
ob_auto_camera = bpy.data.objects.new('AutoCamera', cam_auto)
scene.collection.objects.link(ob_auto_camera)
ob_auto_camera.location = (4.65291, -5.47675, 4.01542)
ob_auto_camera.rotation_euler = (1.09748, -7.21219e-08, 0.694738)
scene.camera = ob_auto_camera
light_auto_sun = bpy.data.lights.new('AutoSun', 'SUN')
light_auto_sun.energy = 3.0
light_auto_sun.angle = 0.0523599
ob_auto_sun = bpy.data.objects.new('AutoSun', light_auto_sun)
scene.collection.objects.link(ob_auto_sun)
ob_auto_sun.rotation_euler = (0.872665, 0.174533, 0.523599)
bpy.context.view_layer.update()
